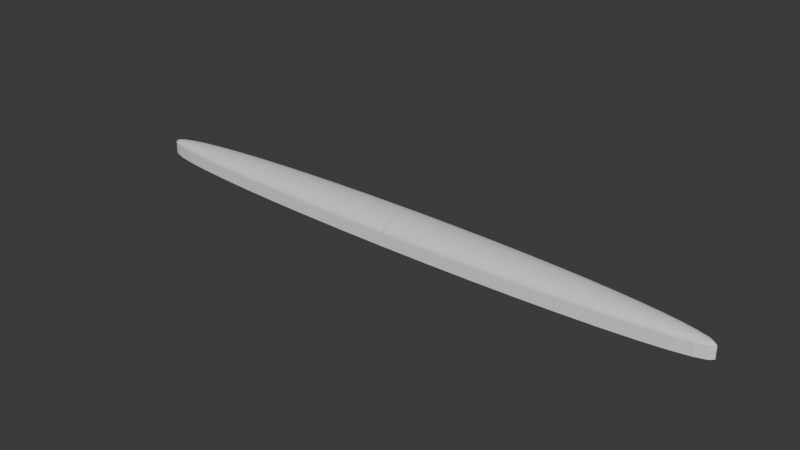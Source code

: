 # Source: open_note.blend  (saved by Blender 4.5.91; exported with 4.5.12 LTS)
import bpy
from mathutils import Matrix  # noqa: F401  (used for matrix-valued properties, if any)

bpy.ops.wm.read_factory_settings(use_empty=True)
scene = bpy.context.scene
scene.name = 'Scene'

# ---- collections
col_collection = bpy.data.collections.new('Collection'); scene.collection.children.link(col_collection)

# ---- world
world_world = bpy.data.worlds.new('World'); scene.world = world_world
world_world.use_nodes = True; world_world.node_tree.nodes.clear()
_N = world_world.node_tree.nodes; _L = world_world.node_tree.links
n0 = _N.new('ShaderNodeOutputWorld'); n0.name = 'World Output'; n0.location = (200, 100)
n1 = _N.new('ShaderNodeBackground'); n1.name = 'Background'; n1.location = (-200, 100)
n1.inputs[0].default_value = (0.05088, 0.05088, 0.05088, 1.0)
_L.new(n1.outputs[0], n0.inputs[0])
n0.is_active_output = True
world_world.color = (0.05088, 0.05088, 0.05088)
world_world.sun_shadow_jitter_overblur = 0.0

# ---- meshes
me_cube_001 = bpy.data.meshes.new('Cube.001')
me_cube_001.from_pydata([(-0.0002674, -1.0, -1.0), (-1.0, -0.0002674, -1.0), (-0.1567, -0.9877, -1.0), (-0.3092, -0.9511, -1.0), (-0.4541, -0.891, -1.0), (-0.5879, -0.8091, -1.0), (-0.7072, -0.7072, -1.0), (-0.8091, -0.5879, -1.0), (-0.891, -0.4541, -1.0), (-0.9511, -0.3092, -1.0), (-0.9877, -0.1567, -1.0), (-0.0002674, -1.0, 0.0002674), (-0.0002674, -0.0002674, 1.0), (-1.0, -0.0002674, 0.0002674), (-0.0002674, -0.9877, 0.1567), (-0.0002674, -0.9511, 0.3092), (-0.0002674, -0.891, 0.4542), (-0.0002674, -0.8091, 0.5879), (-0.0002674, -0.7072, 0.7072), (-0.1567, -0.9877, 0.0002675), (-0.3092, -0.9511, 0.0002675), (-0.4541, -0.891, 0.0002675), (-0.5879, -0.8091, 0.0002675), (-0.1567, -0.0002675, 0.9877), (-0.3092, -0.0002675, 0.9511), (-0.4541, -0.0002675, 0.891), (-0.5879, -0.0002675, 0.8091), (-0.7072, -0.0002675, 0.7072), (-0.0002674, -0.1567, 0.9877), (-0.0002674, -0.3092, 0.9511), (-0.0002674, -0.4542, 0.891), (-0.0002674, -0.5879, 0.8091), (-0.9877, -0.1567, 0.0002675), (-0.9511, -0.3092, 0.0002675), (-0.891, -0.4542, 0.0002675), (-0.8091, -0.5879, 0.0002675), (-0.7072, -0.7072, 0.0002675), (-0.9877, -0.0002675, 0.1567), (-0.9511, -0.0002675, 0.3092), (-0.891, -0.0002675, 0.4542), (-0.8091, -0.0002675, 0.5879), (-1.0, 0.0002674, -1.0), (-0.0002674, 1.0, -1.0), (-0.9877, 0.1567, -1.0), (-0.9511, 0.3092, -1.0), (-0.891, 0.4541, -1.0), (-0.8091, 0.5879, -1.0), (-0.7072, 0.7072, -1.0), (-0.5879, 0.8091, -1.0), (-0.4541, 0.891, -1.0), (-0.3092, 0.9511, -1.0), (-0.1567, 0.9877, -1.0), (-0.0002674, 0.0002674, 1.0), (-0.0002674, 1.0, 0.0002674), (-1.0, 0.0002674, 0.0002674), (-0.0002674, 0.1567, 0.9877), (-0.0002674, 0.3092, 0.9511), (-0.0002674, 0.4542, 0.891), (-0.0002674, 0.5879, 0.8091), (-0.0002674, 0.7072, 0.7072), (-0.1567, 0.0002675, 0.9877), (-0.3092, 0.0002675, 0.9511), (-0.4541, 0.0002675, 0.891), (-0.5879, 0.0002675, 0.8091), (-0.1567, 0.9877, 0.0002675), (-0.3092, 0.9511, 0.0002675), (-0.4541, 0.891, 0.0002675), (-0.5879, 0.8091, 0.0002675), (-0.7072, 0.7072, 0.0002675), (-0.0002674, 0.9877, 0.1567), (-0.0002674, 0.9511, 0.3092), (-0.0002674, 0.891, 0.4542), (-0.0002674, 0.8091, 0.5879), (-0.9877, 0.0002675, 0.1567), (-0.9511, 0.0002675, 0.3092), (-0.891, 0.0002675, 0.4542), (-0.8091, 0.0002675, 0.5879), (-0.7072, 0.0002675, 0.7072), (-0.9877, 0.1567, 0.0002675), (-0.9511, 0.3092, 0.0002675), (-0.891, 0.4542, 0.0002675), (-0.8091, 0.5879, 0.0002675), (1.0, -0.0002674, -1.0), (0.0002674, -1.0, -1.0), (0.9877, -0.1567, -1.0), (0.9511, -0.3092, -1.0), (0.891, -0.4541, -1.0), (0.8091, -0.5879, -1.0), (0.7072, -0.7072, -1.0), (0.5879, -0.8091, -1.0), (0.4541, -0.891, -1.0), (0.3092, -0.9511, -1.0), (0.1567, -0.9877, -1.0), (0.0002674, -0.0002674, 1.0), (0.0002674, -1.0, 0.0002674), (1.0, -0.0002674, 0.0002674), (0.0002674, -0.1567, 0.9877), (0.0002674, -0.3092, 0.9511), (0.0002674, -0.4542, 0.891), (0.0002674, -0.5879, 0.8091), (0.0002674, -0.7072, 0.7072), (0.1567, -0.0002675, 0.9877), (0.3092, -0.0002675, 0.9511), (0.4541, -0.0002675, 0.891), (0.5879, -0.0002675, 0.8091), (0.1567, -0.9877, 0.0002675), (0.3092, -0.9511, 0.0002675), (0.4541, -0.891, 0.0002675), (0.5879, -0.8091, 0.0002675), (0.7072, -0.7072, 0.0002675), (0.0002674, -0.9877, 0.1567), (0.0002674, -0.9511, 0.3092), (0.0002674, -0.891, 0.4542), (0.0002674, -0.8091, 0.5879), (0.9877, -0.0002675, 0.1567), (0.9511, -0.0002675, 0.3092), (0.891, -0.0002675, 0.4542), (0.8091, -0.0002675, 0.5879), (0.7072, -0.0002675, 0.7072), (0.9877, -0.1567, 0.0002675), (0.9511, -0.3092, 0.0002675), (0.891, -0.4542, 0.0002675), (0.8091, -0.5879, 0.0002675), (0.0002674, 1.0, -1.0), (1.0, 0.0002674, -1.0), (0.1567, 0.9877, -1.0), (0.3092, 0.9511, -1.0), (0.4541, 0.891, -1.0), (0.5879, 0.8091, -1.0), (0.7072, 0.7072, -1.0), (0.8091, 0.5879, -1.0), (0.891, 0.4541, -1.0), (0.9511, 0.3092, -1.0), (0.9877, 0.1567, -1.0), (0.0002674, 0.0002674, 1.0), (1.0, 0.0002674, 0.0002674), (0.0002674, 1.0, 0.0002674), (0.1567, 0.0002674, 0.9877), (0.3092, 0.0002674, 0.9511), (0.4542, 0.0002674, 0.891), (0.5879, 0.0002674, 0.8091), (0.7072, 0.0002674, 0.7072), (0.0002675, 0.1567, 0.9877), (0.0002675, 0.3092, 0.9511), (0.0002675, 0.4541, 0.891), (0.0002675, 0.5879, 0.8091), (0.9877, 0.1567, 0.0002675), (0.9511, 0.3092, 0.0002675), (0.891, 0.4541, 0.0002675), (0.8091, 0.5879, 0.0002675), (0.7072, 0.7072, 0.0002675), (0.9877, 0.0002674, 0.1567), (0.9511, 0.0002674, 0.3092), (0.891, 0.0002674, 0.4542), (0.8091, 0.0002674, 0.5879), (0.0002675, 0.9877, 0.1567), (0.0002675, 0.9511, 0.3092), (0.0002675, 0.891, 0.4542), (0.0002675, 0.8091, 0.5879), (0.0002675, 0.7072, 0.7072), (0.1567, 0.9877, 0.0002675), (0.3092, 0.9511, 0.0002675), (0.4542, 0.891, 0.0002675), (0.5879, 0.8091, 0.0002675)], [], [(0, 11, 19, 2), (2, 19, 20, 3), (3, 20, 21, 4), (4, 21, 22, 5), (5, 22, 36, 6), (6, 36, 35, 7), (7, 35, 34, 8), (8, 34, 33, 9), (9, 33, 32, 10), (10, 32, 13, 1), (12, 52, 60, 23), (23, 60, 61, 24), (24, 61, 62, 25), (25, 62, 63, 26), (26, 63, 77, 27), (27, 77, 76, 40), (40, 76, 75, 39), (39, 75, 74, 38), (38, 74, 73, 37), (37, 73, 54, 13), (53, 42, 51, 64), (64, 51, 50, 65), (65, 50, 49, 66), (66, 49, 48, 67), (67, 48, 47, 68), (68, 47, 46, 81), (81, 46, 45, 80), (80, 45, 44, 79), (79, 44, 43, 78), (78, 43, 41, 54), (52, 134, 142, 55), (55, 142, 143, 56), (56, 143, 144, 57), (57, 144, 145, 58), (58, 145, 159, 59), (59, 159, 158, 72), (72, 158, 157, 71), (71, 157, 156, 70), (70, 156, 155, 69), (69, 155, 136, 53), (135, 124, 133, 146), (146, 133, 132, 147), (147, 132, 131, 148), (148, 131, 130, 149), (149, 130, 129, 150), (150, 129, 128, 163), (163, 128, 127, 162), (162, 127, 126, 161), (161, 126, 125, 160), (160, 125, 123, 136), (134, 93, 101, 137), (137, 101, 102, 138), (138, 102, 103, 139), (139, 103, 104, 140), (140, 104, 118, 141), (141, 118, 117, 154), (154, 117, 116, 153), (153, 116, 115, 152), (152, 115, 114, 151), (151, 114, 95, 135), (94, 83, 92, 105), (105, 92, 91, 106), (106, 91, 90, 107), (107, 90, 89, 108), (108, 89, 88, 109), (109, 88, 87, 122), (122, 87, 86, 121), (121, 86, 85, 120), (120, 85, 84, 119), (119, 84, 82, 95), (93, 12, 28, 96), (96, 28, 29, 97), (97, 29, 30, 98), (98, 30, 31, 99), (99, 31, 18, 100), (100, 18, 17, 113), (113, 17, 16, 112), (112, 16, 15, 111), (111, 15, 14, 110), (110, 14, 11, 94), (41, 43, 44, 45, 46, 47, 48, 49, 50, 51, 42, 123, 125, 126, 127, 128, 129, 130, 131, 132, 133, 124, 82, 84, 85, 86, 87, 88, 89, 90, 91, 92, 83, 0, 2, 3, 4, 5, 6, 7, 8, 9, 10, 1), (1, 13, 54, 41), (83, 94, 11, 0), (134, 52, 12, 93), (42, 53, 136, 123), (124, 135, 95, 82)])
_uv = me_cube_001.uv_layers.new(name='UVMap')
_uv.uv.foreach_set('vector', [0.375, 0.875, 0.5, 0.875, 0.5, 0.8946, 0.375, 0.8946, 0.375, 0.8946, 0.5, 0.8946, 0.5, 0.9136, 0.375, 0.9137, 0.375, 0.9137, 0.5, 0.9136, 0.5, 0.9318, 0.375, 0.9318, 0.375, 0.9318, 0.5, 0.9318, 0.5, 0.9485, 0.375, 0.9485, 0.375, 0.9485, 0.5, 0.9485, 0.5, 1.0, 0.375, 1.0, 0.375, 0.0, 0.5, 0.0, 0.5, 0.05151, 0.375, 0.05151, 0.375, 0.05151, 0.5, 0.05151, 0.5, 0.06823, 0.375, 0.06823, 0.375, 0.06823, 0.5, 0.06823, 0.5, 0.08635, 0.375, 0.08635, 0.375, 0.08635, 0.5, 0.08635, 0.5, 0.1054, 0.375, 0.1054, 0.375, 0.1054, 0.5, 0.1054, 0.5, 0.125, 0.375, 0.125, 0.75, 0.625, 0.75, 0.625, 0.7696, 0.625, 0.7696, 0.625, 0.7696, 0.625, 0.7696, 0.625, 0.7886, 0.625, 0.7886, 0.625, 0.7886, 0.625, 0.7886, 0.625, 0.8068, 0.625, 0.8068, 0.625, 0.8068, 0.625, 0.8068, 0.625, 0.8235, 0.625, 0.8235, 0.625, 0.8235, 0.625, 0.8235, 0.625, 0.875, 0.625, 0.875, 0.625, 0.625, 0.125, 0.625, 0.125, 0.5735, 0.125, 0.5735, 0.125, 0.5735, 0.125, 0.5735, 0.125, 0.5568, 0.125, 0.5568, 0.125, 0.5568, 0.125, 0.5568, 0.125, 0.5386, 0.125, 0.5386, 0.125, 0.5386, 0.125, 0.5386, 0.125, 0.5196, 0.125, 0.5196, 0.125, 0.5196, 0.125, 0.5196, 0.125, 0.5, 0.125, 0.5, 0.125, 0.5, 0.375, 0.375, 0.375, 0.375, 0.3554, 0.5, 0.3554, 0.5, 0.3554, 0.375, 0.3554, 0.375, 0.3363, 0.5, 0.3364, 0.5, 0.3364, 0.375, 0.3363, 0.375, 0.3182, 0.5, 0.3182, 0.5, 0.3182, 0.375, 0.3182, 0.375, 0.3015, 0.5, 0.3015, 0.5, 0.3015, 0.375, 0.3015, 0.375, 0.25, 0.5, 0.25, 0.5, 0.25, 0.375, 0.25, 0.375, 0.1985, 0.5, 0.1985, 0.5, 0.1985, 0.375, 0.1985, 0.375, 0.1818, 0.5, 0.1818, 0.5, 0.1818, 0.375, 0.1818, 0.375, 0.1637, 0.5, 0.1636, 0.5, 0.1636, 0.375, 0.1637, 0.375, 0.1446, 0.5, 0.1446, 0.5, 0.1446, 0.375, 0.1446, 0.375, 0.125, 0.5, 0.125, 0.75, 0.625, 0.75, 0.625, 0.75, 0.6054, 0.75, 0.6054, 0.75, 0.6054, 0.75, 0.6054, 0.75, 0.5864, 0.75, 0.5864, 0.75, 0.5864, 0.75, 0.5864, 0.75, 0.5682, 0.75, 0.5682, 0.75, 0.5682, 0.75, 0.5682, 0.75, 0.5515, 0.75, 0.5515, 0.75, 0.5515, 0.75, 0.5515, 0.6876, 0.4376, 0.75, 0.5, 0.625, 0.375, 0.6876, 0.4376, 0.5735, 0.375, 0.5735, 0.375, 0.5735, 0.375, 0.5735, 0.375, 0.5568, 0.375, 0.5568, 0.375, 0.5568, 0.375, 0.5568, 0.375, 0.5386, 0.375, 0.5386, 0.375, 0.5386, 0.375, 0.5386, 0.375, 0.5196, 0.375, 0.5196, 0.375, 0.5196, 0.375, 0.5196, 0.375, 0.5, 0.375, 0.5, 0.375, 0.5, 0.625, 0.375, 0.625, 0.3736, 0.6054, 0.5, 0.6054, 0.5, 0.6054, 0.3736, 0.6054, 0.3694, 0.5863, 0.5, 0.5864, 0.5, 0.5864, 0.3694, 0.5863, 0.3626, 0.5682, 0.5, 0.5682, 0.5, 0.5682, 0.3626, 0.5682, 0.3533, 0.5515, 0.5, 0.5515, 0.5, 0.5515, 0.3533, 0.5515, 0.3417, 0.5333, 0.5, 0.5, 0.5, 0.5, 0.3417, 0.5333, 0.3282, 0.517, 0.5, 0.4485, 0.5, 0.4485, 0.3282, 0.517, 0.313, 0.5062, 0.5, 0.4318, 0.5, 0.4318, 0.313, 0.5062, 0.2965, 0.4977, 0.5, 0.4136, 0.5, 0.4136, 0.2965, 0.4977, 0.2792, 0.4918, 0.5, 0.3946, 0.5, 0.3946, 0.2792, 0.4918, 0.256, 0.494, 0.5, 0.375, 0.75, 0.625, 0.75, 0.625, 0.7304, 0.625, 0.7304, 0.625, 0.7304, 0.625, 0.7304, 0.625, 0.7114, 0.625, 0.7114, 0.625, 0.7114, 0.625, 0.7114, 0.625, 0.6932, 0.625, 0.6932, 0.625, 0.6932, 0.625, 0.6932, 0.625, 0.6765, 0.625, 0.6765, 0.625, 0.6765, 0.625, 0.6765, 0.625, 0.625, 0.625, 0.625, 0.625, 0.625, 0.625, 0.625, 0.625, 0.5735, 0.625, 0.5735, 0.625, 0.5735, 0.625, 0.5735, 0.625, 0.5568, 0.625, 0.5568, 0.625, 0.5568, 0.625, 0.5568, 0.625, 0.5386, 0.625, 0.5386, 0.625, 0.5386, 0.625, 0.5386, 0.625, 0.5196, 0.625, 0.5196, 0.625, 0.5196, 0.625, 0.5196, 0.625, 0.5, 0.625, 0.5, 0.625, 0.5, 0.875, 0.256, 0.756, 0.2792, 0.7582, 0.5, 0.8554, 0.5, 0.8554, 0.2792, 0.7582, 0.2965, 0.7523, 0.5, 0.8364, 0.5, 0.8364, 0.2965, 0.7523, 0.313, 0.7438, 0.5, 0.8182, 0.5, 0.8182, 0.313, 0.7438, 0.3282, 0.733, 0.5, 0.8015, 0.5, 0.8015, 0.3282, 0.733, 0.3417, 0.7167, 0.5, 0.75, 0.5, 0.75, 0.3417, 0.7167, 0.3533, 0.6985, 0.5, 0.6985, 0.5, 0.6985, 0.3533, 0.6985, 0.3626, 0.6818, 0.5, 0.6818, 0.5, 0.6818, 0.3626, 0.6818, 0.3694, 0.6637, 0.5, 0.6636, 0.5, 0.6636, 0.3694, 0.6637, 0.3736, 0.6446, 0.5, 0.6446, 0.5, 0.6446, 0.3736, 0.6446, 0.375, 0.625, 0.5, 0.625, 0.75, 0.625, 0.75, 0.625, 0.75, 0.6446, 0.75, 0.6446, 0.75, 0.6446, 0.75, 0.6446, 0.75, 0.6636, 0.75, 0.6636, 0.75, 0.6636, 0.75, 0.6636, 0.75, 0.6818, 0.75, 0.6818, 0.75, 0.6818, 0.75, 0.6818, 0.75, 0.6985, 0.75, 0.6985, 0.75, 0.6985, 0.75, 0.6985, 0.75, 0.75, 0.6874, 0.8126, 0.6874, 0.8126, 0.625, 0.875, 0.5735, 0.875, 0.5735, 0.875, 0.5735, 0.875, 0.5735, 0.875, 0.5568, 0.875, 0.5568, 0.875, 0.5568, 0.875, 0.5568, 0.875, 0.5386, 0.875, 0.5386, 0.875, 0.5386, 0.875, 0.5386, 0.875, 0.5196, 0.875, 0.5196, 0.875, 0.5196, 0.875, 0.5196, 0.875, 0.5, 0.875, 0.5, 0.875, 0.125, 0.625, 0.1265, 0.6054, 0.1311, 0.5863, 0.1386, 0.5682, 0.1489, 0.5515, 0.1616, 0.5366, 0.1765, 0.5239, 0.1932, 0.5136, 0.2113, 0.5061, 0.2304, 0.5015, 0.25, 0.5, 0.256, 0.494, 0.2792, 0.4918, 0.2965, 0.4977, 0.313, 0.5062, 0.3282, 0.517, 0.3417, 0.5333, 0.3533, 0.5515, 0.3626, 0.5682, 0.3694, 0.5863, 0.3736, 0.6054, 0.375, 0.625, 0.375, 0.625, 0.3736, 0.6446, 0.3694, 0.6637, 0.3626, 0.6818, 0.3533, 0.6985, 0.3417, 0.7167, 0.3282, 0.733, 0.313, 0.7438, 0.2965, 0.7523, 0.2792, 0.7582, 0.256, 0.756, 0.25, 0.75, 0.2304, 0.7485, 0.2113, 0.7439, 0.1932, 0.7364, 0.1765, 0.7261, 0.1616, 0.7134, 0.1489, 0.6985, 0.1386, 0.6818, 0.1311, 0.6637, 0.1265, 0.6446, 0.125, 0.625, 0.375, 0.125, 0.5, 0.125, 0.5, 0.125, 0.375, 0.125, 0.256, 0.756, 0.5, 0.875, 0.5, 0.875, 0.375, 0.875, 0.75, 0.625, 0.75, 0.625, 0.75, 0.625, 0.75, 0.625, 0.375, 0.375, 0.5, 0.375, 0.5, 0.375, 0.256, 0.494, 0.375, 0.625, 0.5, 0.625, 0.5, 0.625, 0.375, 0.625])
me_cube_001.update()
me_cube_004 = bpy.data.meshes.new('Cube.004')
me_cube_004.from_pydata([(-0.0002674, -1.0, 0.0002674), (-0.0002674, -0.0002674, 1.0), (-1.0, -0.0002674, 0.0002674), (-0.0002674, -0.9877, 0.1567), (-0.0002674, -0.9511, 0.3092), (-0.0002674, -0.891, 0.4542), (-0.0002674, -0.8091, 0.5879), (-0.0002674, -0.7072, 0.7072), (-0.1567, -0.9877, 0.0002675), (-0.1599, -0.9739, 0.1615), (-0.1609, -0.9344, 0.3181), (-0.1605, -0.8729, 0.461), (-0.1597, -0.7934, 0.5876), (-0.1592, -0.6986, 0.6978), (-0.3092, -0.9511, 0.0002675), (-0.3169, -0.9345, 0.1627), (-0.3172, -0.8932, 0.319), (-0.3126, -0.8331, 0.4566), (-0.3074, -0.7593, 0.5738), (-0.3045, -0.674, 0.6734), (-0.4541, -0.891, 0.0002675), (-0.4611, -0.8726, 0.1619), (-0.4563, -0.8327, 0.3141), (-0.4438, -0.7784, 0.4443), (-0.4312, -0.7144, 0.5515), (-0.4246, -0.6404, 0.6403), (-0.5879, -0.8091, 0.0002675), (-0.5884, -0.7927, 0.1604), (-0.5743, -0.7587, 0.3082), (-0.5515, -0.7141, 0.4315), (-0.5291, -0.6637, 0.5291), (-0.5165, -0.6057, 0.6057), (-0.5775, -0.5775, 0.5775), (-0.1567, -0.0002675, 0.9877), (-0.3092, -0.0002675, 0.9511), (-0.4541, -0.0002675, 0.891), (-0.5879, -0.0002675, 0.8091), (-0.7072, -0.0002675, 0.7072), (-0.0002674, -0.1567, 0.9877), (-0.1615, -0.1599, 0.9739), (-0.3181, -0.1609, 0.9344), (-0.461, -0.1605, 0.8729), (-0.5876, -0.1597, 0.7934), (-0.6978, -0.1592, 0.6986), (-0.0002674, -0.3092, 0.9511), (-0.1627, -0.3169, 0.9345), (-0.319, -0.3172, 0.8932), (-0.4566, -0.3126, 0.8331), (-0.5738, -0.3074, 0.7593), (-0.6734, -0.3045, 0.674), (-0.0002674, -0.4542, 0.891), (-0.1619, -0.4611, 0.8726), (-0.3141, -0.4563, 0.8327), (-0.4443, -0.4438, 0.7784), (-0.5515, -0.4312, 0.7144), (-0.6403, -0.4246, 0.6404), (-0.0002674, -0.5879, 0.8091), (-0.1604, -0.5884, 0.7927), (-0.3082, -0.5743, 0.7587), (-0.4315, -0.5515, 0.7141), (-0.5291, -0.5291, 0.6637), (-0.6057, -0.5165, 0.6057), (-0.9877, -0.1567, 0.0002675), (-0.9511, -0.3092, 0.0002675), (-0.891, -0.4542, 0.0002675), (-0.8091, -0.5879, 0.0002675), (-0.7072, -0.7072, 0.0002675), (-0.9877, -0.0002675, 0.1567), (-0.9739, -0.1615, 0.1599), (-0.9344, -0.3181, 0.1609), (-0.8729, -0.461, 0.1605), (-0.7934, -0.5876, 0.1597), (-0.6986, -0.6978, 0.1592), (-0.9511, -0.0002675, 0.3092), (-0.9345, -0.1627, 0.3169), (-0.8932, -0.319, 0.3172), (-0.8331, -0.4566, 0.3126), (-0.7593, -0.5738, 0.3074), (-0.674, -0.6734, 0.3045), (-0.891, -0.0002675, 0.4542), (-0.8726, -0.1619, 0.4611), (-0.8327, -0.3141, 0.4563), (-0.7784, -0.4443, 0.4438), (-0.7144, -0.5515, 0.4312), (-0.6404, -0.6403, 0.4246), (-0.8091, -0.0002675, 0.5879), (-0.7927, -0.1604, 0.5884), (-0.7587, -0.3082, 0.5743), (-0.7141, -0.4315, 0.5515), (-0.6637, -0.5291, 0.5291), (-0.6057, -0.6057, 0.5165), (-0.0002674, 0.0002674, 1.0), (-0.0002674, 1.0, 0.0002674), (-1.0, 0.0002674, 0.0002674), (-0.0002674, 0.1567, 0.9877), (-0.0002674, 0.3092, 0.9511), (-0.0002674, 0.4542, 0.891), (-0.0002674, 0.5879, 0.8091), (-0.0002674, 0.7072, 0.7072), (-0.1567, 0.0002675, 0.9877), (-0.1599, 0.1615, 0.9739), (-0.1609, 0.3181, 0.9344), (-0.1605, 0.461, 0.8729), (-0.1597, 0.5876, 0.7934), (-0.1592, 0.6978, 0.6986), (-0.3092, 0.0002675, 0.9511), (-0.3169, 0.1627, 0.9345), (-0.3172, 0.319, 0.8932), (-0.3126, 0.4566, 0.8331), (-0.3074, 0.5738, 0.7593), (-0.3045, 0.6734, 0.674), (-0.4541, 0.0002675, 0.891), (-0.4611, 0.1619, 0.8726), (-0.4563, 0.3141, 0.8327), (-0.4438, 0.4443, 0.7784), (-0.4312, 0.5515, 0.7144), (-0.4246, 0.6403, 0.6404), (-0.5879, 0.0002675, 0.8091), (-0.5884, 0.1604, 0.7927), (-0.5743, 0.3082, 0.7587), (-0.5515, 0.4315, 0.7141), (-0.5291, 0.5291, 0.6637), (-0.5165, 0.6057, 0.6057), (-0.5775, 0.5775, 0.5775), (-0.1567, 0.9877, 0.0002675), (-0.3092, 0.9511, 0.0002675), (-0.4541, 0.891, 0.0002675), (-0.5879, 0.8091, 0.0002675), (-0.7072, 0.7072, 0.0002675), (-0.0002674, 0.9877, 0.1567), (-0.1615, 0.9739, 0.1599), (-0.3181, 0.9344, 0.1609), (-0.461, 0.8729, 0.1605), (-0.5876, 0.7934, 0.1597), (-0.6978, 0.6986, 0.1592), (-0.0002674, 0.9511, 0.3092), (-0.1627, 0.9345, 0.3169), (-0.319, 0.8932, 0.3172), (-0.4566, 0.8331, 0.3126), (-0.5738, 0.7593, 0.3074), (-0.6734, 0.674, 0.3045), (-0.0002674, 0.891, 0.4542), (-0.1619, 0.8726, 0.4611), (-0.3141, 0.8327, 0.4563), (-0.4443, 0.7784, 0.4438), (-0.5515, 0.7144, 0.4312), (-0.6403, 0.6404, 0.4246), (-0.0002674, 0.8091, 0.5879), (-0.1604, 0.7927, 0.5884), (-0.3082, 0.7587, 0.5743), (-0.4315, 0.7141, 0.5515), (-0.5291, 0.6637, 0.5291), (-0.6057, 0.6057, 0.5165), (-0.9877, 0.0002675, 0.1567), (-0.9511, 0.0002675, 0.3092), (-0.891, 0.0002675, 0.4542), (-0.8091, 0.0002675, 0.5879), (-0.7072, 0.0002675, 0.7072), (-0.9877, 0.1567, 0.0002675), (-0.9739, 0.1599, 0.1615), (-0.9344, 0.1609, 0.3181), (-0.8729, 0.1605, 0.461), (-0.7934, 0.1597, 0.5876), (-0.6986, 0.1592, 0.6978), (-0.9511, 0.3092, 0.0002675), (-0.9345, 0.3169, 0.1627), (-0.8932, 0.3172, 0.319), (-0.8331, 0.3126, 0.4566), (-0.7593, 0.3074, 0.5738), (-0.674, 0.3045, 0.6734), (-0.891, 0.4542, 0.0002675), (-0.8726, 0.4611, 0.1619), (-0.8327, 0.4563, 0.3141), (-0.7784, 0.4438, 0.4443), (-0.7144, 0.4312, 0.5515), (-0.6404, 0.4246, 0.6403), (-0.8091, 0.5879, 0.0002675), (-0.7927, 0.5884, 0.1604), (-0.7587, 0.5743, 0.3082), (-0.7141, 0.5515, 0.4315), (-0.6637, 0.5291, 0.5291), (-0.6057, 0.5165, 0.6057), (0.0002674, -0.0002674, 1.0), (0.0002674, -1.0, 0.0002674), (1.0, -0.0002674, 0.0002674), (0.0002674, -0.1567, 0.9877), (0.0002674, -0.3092, 0.9511), (0.0002674, -0.4542, 0.891), (0.0002674, -0.5879, 0.8091), (0.0002674, -0.7072, 0.7072), (0.1567, -0.0002675, 0.9877), (0.1599, -0.1615, 0.9739), (0.1609, -0.3181, 0.9344), (0.1605, -0.461, 0.8729), (0.1597, -0.5876, 0.7934), (0.1592, -0.6978, 0.6986), (0.3092, -0.0002675, 0.9511), (0.3169, -0.1627, 0.9345), (0.3172, -0.319, 0.8932), (0.3126, -0.4566, 0.8331), (0.3074, -0.5738, 0.7593), (0.3045, -0.6734, 0.674), (0.4541, -0.0002675, 0.891), (0.4611, -0.1619, 0.8726), (0.4563, -0.3141, 0.8327), (0.4438, -0.4443, 0.7784), (0.4312, -0.5515, 0.7144), (0.4246, -0.6403, 0.6404), (0.5879, -0.0002675, 0.8091), (0.5884, -0.1604, 0.7927), (0.5743, -0.3082, 0.7587), (0.5515, -0.4315, 0.7141), (0.5291, -0.5291, 0.6637), (0.5165, -0.6057, 0.6057), (0.5775, -0.5775, 0.5775), (0.1567, -0.9877, 0.0002675), (0.3092, -0.9511, 0.0002675), (0.4541, -0.891, 0.0002675), (0.5879, -0.8091, 0.0002675), (0.7072, -0.7072, 0.0002675), (0.0002674, -0.9877, 0.1567), (0.1615, -0.9739, 0.1599), (0.3181, -0.9344, 0.1609), (0.461, -0.8729, 0.1605), (0.5876, -0.7934, 0.1597), (0.6978, -0.6986, 0.1592), (0.0002674, -0.9511, 0.3092), (0.1627, -0.9345, 0.3169), (0.319, -0.8932, 0.3172), (0.4566, -0.8331, 0.3126), (0.5738, -0.7593, 0.3074), (0.6734, -0.674, 0.3045), (0.0002674, -0.891, 0.4542), (0.1619, -0.8726, 0.4611), (0.3141, -0.8327, 0.4563), (0.4443, -0.7784, 0.4438), (0.5515, -0.7144, 0.4312), (0.6403, -0.6404, 0.4246), (0.0002674, -0.8091, 0.5879), (0.1604, -0.7927, 0.5884), (0.3082, -0.7587, 0.5743), (0.4315, -0.7141, 0.5515), (0.5291, -0.6637, 0.5291), (0.6057, -0.6057, 0.5165), (0.9877, -0.0002675, 0.1567), (0.9511, -0.0002675, 0.3092), (0.891, -0.0002675, 0.4542), (0.8091, -0.0002675, 0.5879), (0.7072, -0.0002675, 0.7072), (0.9877, -0.1567, 0.0002675), (0.9739, -0.1599, 0.1615), (0.9344, -0.1609, 0.3181), (0.8729, -0.1605, 0.461), (0.7934, -0.1597, 0.5876), (0.6986, -0.1592, 0.6978), (0.9511, -0.3092, 0.0002675), (0.9345, -0.3169, 0.1627), (0.8932, -0.3172, 0.319), (0.8331, -0.3126, 0.4566), (0.7593, -0.3074, 0.5738), (0.674, -0.3045, 0.6734), (0.891, -0.4542, 0.0002675), (0.8726, -0.4611, 0.1619), (0.8327, -0.4563, 0.3141), (0.7784, -0.4438, 0.4443), (0.7144, -0.4312, 0.5515), (0.6404, -0.4246, 0.6403), (0.8091, -0.5879, 0.0002675), (0.7927, -0.5884, 0.1604), (0.7587, -0.5743, 0.3082), (0.7141, -0.5515, 0.4315), (0.6637, -0.5291, 0.5291), (0.6057, -0.5165, 0.6057), (0.0002674, 0.0002674, 1.0), (1.0, 0.0002674, 0.0002674), (0.0002674, 1.0, 0.0002674), (0.1567, 0.0002674, 0.9877), (0.3092, 0.0002674, 0.9511), (0.4542, 0.0002674, 0.891), (0.5879, 0.0002674, 0.8091), (0.7072, 0.0002674, 0.7072), (0.0002675, 0.1567, 0.9877), (0.1615, 0.1599, 0.9739), (0.3181, 0.1609, 0.9344), (0.461, 0.1605, 0.8729), (0.5876, 0.1597, 0.7934), (0.6978, 0.1592, 0.6986), (0.0002675, 0.3092, 0.9511), (0.1627, 0.3169, 0.9345), (0.319, 0.3172, 0.8932), (0.4566, 0.3126, 0.8331), (0.5738, 0.3074, 0.7593), (0.6734, 0.3045, 0.674), (0.0002675, 0.4541, 0.891), (0.1619, 0.4611, 0.8726), (0.3141, 0.4563, 0.8327), (0.4443, 0.4438, 0.7784), (0.5515, 0.4312, 0.7144), (0.6403, 0.4246, 0.6404), (0.0002675, 0.5879, 0.8091), (0.1604, 0.5884, 0.7927), (0.3082, 0.5743, 0.7587), (0.4315, 0.5515, 0.7141), (0.5291, 0.5291, 0.6637), (0.6057, 0.5165, 0.6057), (0.5775, 0.5775, 0.5775), (0.9877, 0.1567, 0.0002675), (0.9511, 0.3092, 0.0002675), (0.891, 0.4541, 0.0002675), (0.8091, 0.5879, 0.0002675), (0.7072, 0.7072, 0.0002675), (0.9877, 0.0002674, 0.1567), (0.9739, 0.1615, 0.1599), (0.9344, 0.3181, 0.1609), (0.8729, 0.461, 0.1605), (0.7934, 0.5876, 0.1597), (0.6986, 0.6978, 0.1592), (0.9511, 0.0002674, 0.3092), (0.9345, 0.1627, 0.3169), (0.8932, 0.319, 0.3172), (0.8331, 0.4566, 0.3126), (0.7593, 0.5738, 0.3074), (0.674, 0.6734, 0.3045), (0.891, 0.0002674, 0.4542), (0.8726, 0.1619, 0.4611), (0.8327, 0.3141, 0.4563), (0.7784, 0.4443, 0.4438), (0.7144, 0.5515, 0.4312), (0.6404, 0.6403, 0.4246), (0.8091, 0.0002674, 0.5879), (0.7927, 0.1604, 0.5884), (0.7587, 0.3082, 0.5743), (0.7141, 0.4315, 0.5515), (0.6637, 0.5291, 0.5291), (0.6057, 0.6057, 0.5165), (0.0002675, 0.9877, 0.1567), (0.0002675, 0.9511, 0.3092), (0.0002675, 0.891, 0.4542), (0.0002675, 0.8091, 0.5879), (0.0002675, 0.7072, 0.7072), (0.1567, 0.9877, 0.0002675), (0.1599, 0.9739, 0.1615), (0.1609, 0.9344, 0.3181), (0.1605, 0.8729, 0.461), (0.1597, 0.7934, 0.5876), (0.1592, 0.6986, 0.6978), (0.3092, 0.9511, 0.0002675), (0.3169, 0.9345, 0.1627), (0.3172, 0.8932, 0.319), (0.3126, 0.8331, 0.4566), (0.3074, 0.7593, 0.5738), (0.3045, 0.674, 0.6734), (0.4542, 0.891, 0.0002675), (0.4611, 0.8726, 0.1619), (0.4563, 0.8327, 0.3141), (0.4438, 0.7784, 0.4443), (0.4312, 0.7144, 0.5515), (0.4246, 0.6404, 0.6403), (0.5879, 0.8091, 0.0002675), (0.5884, 0.7927, 0.1604), (0.5743, 0.7587, 0.3082), (0.5515, 0.7141, 0.4315), (0.5291, 0.6637, 0.5291), (0.5165, 0.6057, 0.6057)], [], [(0, 3, 9, 8), (3, 4, 10, 9), (4, 5, 11, 10), (5, 6, 12, 11), (6, 7, 13, 12), (8, 9, 15, 14), (9, 10, 16, 15), (10, 11, 17, 16), (11, 12, 18, 17), (12, 13, 19, 18), (14, 15, 21, 20), (15, 16, 22, 21), (16, 17, 23, 22), (17, 18, 24, 23), (18, 19, 25, 24), (20, 21, 27, 26), (21, 22, 28, 27), (22, 23, 29, 28), (23, 24, 30, 29), (24, 25, 31, 30), (26, 27, 72, 66), (27, 28, 78, 72), (28, 29, 84, 78), (29, 30, 90, 84), (30, 31, 32, 90), (1, 33, 39, 38), (33, 34, 40, 39), (34, 35, 41, 40), (35, 36, 42, 41), (36, 37, 43, 42), (38, 39, 45, 44), (39, 40, 46, 45), (40, 41, 47, 46), (41, 42, 48, 47), (42, 43, 49, 48), (44, 45, 51, 50), (45, 46, 52, 51), (46, 47, 53, 52), (47, 48, 54, 53), (48, 49, 55, 54), (50, 51, 57, 56), (51, 52, 58, 57), (52, 53, 59, 58), (53, 54, 60, 59), (54, 55, 61, 60), (56, 57, 13, 7), (57, 58, 19, 13), (58, 59, 25, 19), (59, 60, 31, 25), (60, 61, 32, 31), (2, 62, 68, 67), (62, 63, 69, 68), (63, 64, 70, 69), (64, 65, 71, 70), (65, 66, 72, 71), (67, 68, 74, 73), (68, 69, 75, 74), (69, 70, 76, 75), (70, 71, 77, 76), (71, 72, 78, 77), (73, 74, 80, 79), (74, 75, 81, 80), (75, 76, 82, 81), (76, 77, 83, 82), (77, 78, 84, 83), (79, 80, 86, 85), (80, 81, 87, 86), (81, 82, 88, 87), (82, 83, 89, 88), (83, 84, 90, 89), (85, 86, 43, 37), (86, 87, 49, 43), (87, 88, 55, 49), (88, 89, 61, 55), (89, 90, 32, 61), (91, 94, 100, 99), (94, 95, 101, 100), (95, 96, 102, 101), (96, 97, 103, 102), (97, 98, 104, 103), (99, 100, 106, 105), (100, 101, 107, 106), (101, 102, 108, 107), (102, 103, 109, 108), (103, 104, 110, 109), (105, 106, 112, 111), (106, 107, 113, 112), (107, 108, 114, 113), (108, 109, 115, 114), (109, 110, 116, 115), (111, 112, 118, 117), (112, 113, 119, 118), (113, 114, 120, 119), (114, 115, 121, 120), (115, 116, 122, 121), (117, 118, 163, 157), (118, 119, 169, 163), (119, 120, 175, 169), (120, 121, 181, 175), (121, 122, 123, 181), (92, 124, 130, 129), (124, 125, 131, 130), (125, 126, 132, 131), (126, 127, 133, 132), (127, 128, 134, 133), (129, 130, 136, 135), (130, 131, 137, 136), (131, 132, 138, 137), (132, 133, 139, 138), (133, 134, 140, 139), (135, 136, 142, 141), (136, 137, 143, 142), (137, 138, 144, 143), (138, 139, 145, 144), (139, 140, 146, 145), (141, 142, 148, 147), (142, 143, 149, 148), (143, 144, 150, 149), (144, 145, 151, 150), (145, 146, 152, 151), (147, 148, 104, 98), (148, 149, 110, 104), (149, 150, 116, 110), (150, 151, 122, 116), (151, 152, 123, 122), (93, 153, 159, 158), (153, 154, 160, 159), (154, 155, 161, 160), (155, 156, 162, 161), (156, 157, 163, 162), (158, 159, 165, 164), (159, 160, 166, 165), (160, 161, 167, 166), (161, 162, 168, 167), (162, 163, 169, 168), (164, 165, 171, 170), (165, 166, 172, 171), (166, 167, 173, 172), (167, 168, 174, 173), (168, 169, 175, 174), (170, 171, 177, 176), (171, 172, 178, 177), (172, 173, 179, 178), (173, 174, 180, 179), (174, 175, 181, 180), (176, 177, 134, 128), (177, 178, 140, 134), (178, 179, 146, 140), (179, 180, 152, 146), (180, 181, 123, 152), (182, 185, 191, 190), (185, 186, 192, 191), (186, 187, 193, 192), (187, 188, 194, 193), (188, 189, 195, 194), (190, 191, 197, 196), (191, 192, 198, 197), (192, 193, 199, 198), (193, 194, 200, 199), (194, 195, 201, 200), (196, 197, 203, 202), (197, 198, 204, 203), (198, 199, 205, 204), (199, 200, 206, 205), (200, 201, 207, 206), (202, 203, 209, 208), (203, 204, 210, 209), (204, 205, 211, 210), (205, 206, 212, 211), (206, 207, 213, 212), (208, 209, 254, 248), (209, 210, 260, 254), (210, 211, 266, 260), (211, 212, 272, 266), (212, 213, 214, 272), (183, 215, 221, 220), (215, 216, 222, 221), (216, 217, 223, 222), (217, 218, 224, 223), (218, 219, 225, 224), (220, 221, 227, 226), (221, 222, 228, 227), (222, 223, 229, 228), (223, 224, 230, 229), (224, 225, 231, 230), (226, 227, 233, 232), (227, 228, 234, 233), (228, 229, 235, 234), (229, 230, 236, 235), (230, 231, 237, 236), (232, 233, 239, 238), (233, 234, 240, 239), (234, 235, 241, 240), (235, 236, 242, 241), (236, 237, 243, 242), (238, 239, 195, 189), (239, 240, 201, 195), (240, 241, 207, 201), (241, 242, 213, 207), (242, 243, 214, 213), (184, 244, 250, 249), (244, 245, 251, 250), (245, 246, 252, 251), (246, 247, 253, 252), (247, 248, 254, 253), (249, 250, 256, 255), (250, 251, 257, 256), (251, 252, 258, 257), (252, 253, 259, 258), (253, 254, 260, 259), (255, 256, 262, 261), (256, 257, 263, 262), (257, 258, 264, 263), (258, 259, 265, 264), (259, 260, 266, 265), (261, 262, 268, 267), (262, 263, 269, 268), (263, 264, 270, 269), (264, 265, 271, 270), (265, 266, 272, 271), (267, 268, 225, 219), (268, 269, 231, 225), (269, 270, 237, 231), (270, 271, 243, 237), (271, 272, 214, 243), (273, 276, 282, 281), (276, 277, 283, 282), (277, 278, 284, 283), (278, 279, 285, 284), (279, 280, 286, 285), (281, 282, 288, 287), (282, 283, 289, 288), (283, 284, 290, 289), (284, 285, 291, 290), (285, 286, 292, 291), (287, 288, 294, 293), (288, 289, 295, 294), (289, 290, 296, 295), (290, 291, 297, 296), (291, 292, 298, 297), (293, 294, 300, 299), (294, 295, 301, 300), (295, 296, 302, 301), (296, 297, 303, 302), (297, 298, 304, 303), (299, 300, 345, 339), (300, 301, 351, 345), (301, 302, 357, 351), (302, 303, 363, 357), (303, 304, 305, 363), (274, 306, 312, 311), (306, 307, 313, 312), (307, 308, 314, 313), (308, 309, 315, 314), (309, 310, 316, 315), (311, 312, 318, 317), (312, 313, 319, 318), (313, 314, 320, 319), (314, 315, 321, 320), (315, 316, 322, 321), (317, 318, 324, 323), (318, 319, 325, 324), (319, 320, 326, 325), (320, 321, 327, 326), (321, 322, 328, 327), (323, 324, 330, 329), (324, 325, 331, 330), (325, 326, 332, 331), (326, 327, 333, 332), (327, 328, 334, 333), (329, 330, 286, 280), (330, 331, 292, 286), (331, 332, 298, 292), (332, 333, 304, 298), (333, 334, 305, 304), (275, 335, 341, 340), (335, 336, 342, 341), (336, 337, 343, 342), (337, 338, 344, 343), (338, 339, 345, 344), (340, 341, 347, 346), (341, 342, 348, 347), (342, 343, 349, 348), (343, 344, 350, 349), (344, 345, 351, 350), (346, 347, 353, 352), (347, 348, 354, 353), (348, 349, 355, 354), (349, 350, 356, 355), (350, 351, 357, 356), (352, 353, 359, 358), (353, 354, 360, 359), (354, 355, 361, 360), (355, 356, 362, 361), (356, 357, 363, 362), (358, 359, 316, 310), (359, 360, 322, 316), (360, 361, 328, 322), (361, 362, 334, 328), (362, 363, 305, 334)])
_uv = me_cube_004.uv_layers.new(name='UVMap')
_uv.uv.foreach_set('vector', [0.5, 0.875, 0.5196, 0.875, 0.5202, 0.895, 0.5, 0.8946, 0.5196, 0.875, 0.5386, 0.875, 0.5398, 0.8951, 0.5202, 0.895, 0.5386, 0.875, 0.5568, 0.875, 0.5576, 0.8951, 0.5398, 0.8951, 0.5568, 0.875, 0.5735, 0.875, 0.5735, 0.895, 0.5576, 0.8951, 0.5735, 0.875, 0.625, 0.875, 0.625, 0.8949, 0.5735, 0.895, 0.5, 0.8946, 0.5202, 0.895, 0.5203, 0.9146, 0.5, 0.9136, 0.5202, 0.895, 0.5398, 0.8951, 0.5399, 0.9147, 0.5203, 0.9146, 0.5398, 0.8951, 0.5576, 0.8951, 0.5571, 0.9141, 0.5399, 0.9147, 0.5576, 0.8951, 0.5735, 0.895, 0.5717, 0.9134, 0.5571, 0.9141, 0.5735, 0.895, 0.625, 0.8949, 0.625, 0.9131, 0.5717, 0.9134, 0.5, 0.9136, 0.5203, 0.9146, 0.5202, 0.9326, 0.5, 0.9318, 0.5203, 0.9146, 0.5399, 0.9147, 0.5393, 0.932, 0.5202, 0.9326, 0.5399, 0.9147, 0.5571, 0.9141, 0.5555, 0.9305, 0.5393, 0.932, 0.5571, 0.9141, 0.5717, 0.9134, 0.5689, 0.9289, 0.5555, 0.9305, 0.5717, 0.9134, 0.625, 0.9131, 0.625, 0.9281, 0.5689, 0.9289, 0.5, 0.9318, 0.5202, 0.9326, 0.5201, 0.9485, 0.5, 0.9485, 0.5202, 0.9326, 0.5393, 0.932, 0.5385, 0.9468, 0.5201, 0.9485, 0.5393, 0.932, 0.5555, 0.9305, 0.5539, 0.9439, 0.5385, 0.9468, 0.5555, 0.9305, 0.5689, 0.9289, 0.5661, 0.9411, 0.5539, 0.9439, 0.5689, 0.9289, 0.625, 0.9281, 0.625, 0.9396, 0.5661, 0.9411, 0.5, 0.9485, 0.5201, 0.9485, 0.5199, 1.0, 0.5, 1.0, 0.5201, 0.9485, 0.5385, 0.9468, 0.5381, 1.0, 0.5199, 1.0, 0.5385, 0.9468, 0.5539, 0.9439, 0.5531, 1.0, 0.5381, 1.0, 0.5539, 0.9439, 0.5661, 0.9411, 0.5646, 1.0, 0.5531, 1.0, 0.5661, 0.9411, 0.625, 0.9396, 0.625, 0.9472, 0.5646, 1.0, 0.75, 0.625, 0.7696, 0.625, 0.7702, 0.645, 0.75, 0.6446, 0.7696, 0.625, 0.7886, 0.625, 0.7898, 0.6451, 0.7702, 0.645, 0.7886, 0.625, 0.8068, 0.625, 0.8076, 0.6451, 0.7898, 0.6451, 0.8068, 0.625, 0.8235, 0.625, 0.8235, 0.645, 0.8076, 0.6451, 0.8235, 0.625, 0.875, 0.625, 0.875, 0.6449, 0.8235, 0.645, 0.75, 0.6446, 0.7702, 0.645, 0.7703, 0.6646, 0.75, 0.6636, 0.7702, 0.645, 0.7898, 0.6451, 0.7899, 0.6647, 0.7703, 0.6646, 0.7898, 0.6451, 0.8076, 0.6451, 0.8071, 0.6641, 0.7899, 0.6647, 0.8076, 0.6451, 0.8235, 0.645, 0.8217, 0.6634, 0.8071, 0.6641, 0.8235, 0.645, 0.875, 0.6449, 0.875, 0.6631, 0.8217, 0.6634, 0.75, 0.6636, 0.7703, 0.6646, 0.7702, 0.6826, 0.75, 0.6818, 0.7703, 0.6646, 0.7899, 0.6647, 0.7893, 0.682, 0.7702, 0.6826, 0.7899, 0.6647, 0.8071, 0.6641, 0.8055, 0.6805, 0.7893, 0.682, 0.8071, 0.6641, 0.8217, 0.6634, 0.8189, 0.6789, 0.8055, 0.6805, 0.8217, 0.6634, 0.875, 0.6631, 0.875, 0.6781, 0.8189, 0.6789, 0.75, 0.6818, 0.7702, 0.6826, 0.7701, 0.6985, 0.75, 0.6985, 0.7702, 0.6826, 0.7893, 0.682, 0.7885, 0.6968, 0.7701, 0.6985, 0.7893, 0.682, 0.8055, 0.6805, 0.8039, 0.6939, 0.7885, 0.6968, 0.8055, 0.6805, 0.8189, 0.6789, 0.8161, 0.6911, 0.8039, 0.6939, 0.8189, 0.6789, 0.875, 0.6781, 0.875, 0.6896, 0.8161, 0.6911, 0.75, 0.6985, 0.7701, 0.6985, 0.7699, 0.75, 0.75, 0.75, 0.7701, 0.6985, 0.7885, 0.6968, 0.7881, 0.75, 0.7699, 0.75, 0.7885, 0.6968, 0.8039, 0.6939, 0.8031, 0.75, 0.7881, 0.75, 0.8039, 0.6939, 0.8161, 0.6911, 0.8146, 0.75, 0.8031, 0.75, 0.8161, 0.6911, 0.875, 0.6896, 0.875, 0.6972, 0.8146, 0.75, 0.5, 0.125, 0.5, 0.1054, 0.52, 0.1048, 0.5196, 0.125, 0.5, 0.1054, 0.5, 0.08635, 0.5201, 0.08523, 0.52, 0.1048, 0.5, 0.08635, 0.5, 0.06823, 0.5201, 0.06737, 0.5201, 0.08523, 0.5, 0.06823, 0.5, 0.05151, 0.52, 0.05155, 0.5201, 0.06737, 0.5, 0.05151, 0.5, 0.0, 0.5199, 0.0, 0.52, 0.05155, 0.5196, 0.125, 0.52, 0.1048, 0.5396, 0.1047, 0.5386, 0.125, 0.52, 0.1048, 0.5201, 0.08523, 0.5397, 0.08512, 0.5396, 0.1047, 0.5201, 0.08523, 0.5201, 0.06737, 0.5391, 0.06792, 0.5397, 0.08512, 0.5201, 0.06737, 0.52, 0.05155, 0.5384, 0.05327, 0.5391, 0.06792, 0.52, 0.05155, 0.5199, 0.0, 0.5381, 0.0, 0.5384, 0.05327, 0.5386, 0.125, 0.5396, 0.1047, 0.5576, 0.1048, 0.5568, 0.125, 0.5396, 0.1047, 0.5397, 0.08512, 0.557, 0.08573, 0.5576, 0.1048, 0.5397, 0.08512, 0.5391, 0.06792, 0.5555, 0.06946, 0.557, 0.08573, 0.5391, 0.06792, 0.5384, 0.05327, 0.5539, 0.05606, 0.5555, 0.06946, 0.5384, 0.05327, 0.5381, 0.0, 0.5531, 0.0, 0.5539, 0.05606, 0.5568, 0.125, 0.5576, 0.1048, 0.5735, 0.1049, 0.5735, 0.125, 0.5576, 0.1048, 0.557, 0.08573, 0.5718, 0.08648, 0.5735, 0.1049, 0.557, 0.08573, 0.5555, 0.06946, 0.5689, 0.07107, 0.5718, 0.08648, 0.5555, 0.06946, 0.5539, 0.05606, 0.5661, 0.05886, 0.5689, 0.07107, 0.5539, 0.05606, 0.5531, 0.0, 0.5646, 0.0, 0.5661, 0.05886, 0.5735, 0.125, 0.5735, 0.1049, 0.625, 0.1051, 0.625, 0.125, 0.5735, 0.1049, 0.5718, 0.08648, 0.625, 0.08694, 0.625, 0.1051, 0.5718, 0.08648, 0.5689, 0.07107, 0.625, 0.07192, 0.625, 0.08694, 0.5689, 0.07107, 0.5661, 0.05886, 0.625, 0.06044, 0.625, 0.07192, 0.5661, 0.05886, 0.5646, 0.0, 0.5722, 0.0, 0.625, 0.06044, 0.75, 0.625, 0.75, 0.6054, 0.77, 0.6048, 0.7696, 0.625, 0.75, 0.6054, 0.75, 0.5864, 0.7701, 0.5852, 0.77, 0.6048, 0.75, 0.5864, 0.75, 0.5682, 0.7701, 0.5674, 0.7701, 0.5852, 0.75, 0.5682, 0.75, 0.5515, 0.77, 0.5515, 0.7701, 0.5674, 0.75, 0.5515, 0.75, 0.5, 0.7699, 0.5, 0.77, 0.5515, 0.7696, 0.625, 0.77, 0.6048, 0.7896, 0.6047, 0.7886, 0.625, 0.77, 0.6048, 0.7701, 0.5852, 0.7897, 0.5851, 0.7896, 0.6047, 0.7701, 0.5852, 0.7701, 0.5674, 0.7891, 0.5679, 0.7897, 0.5851, 0.7701, 0.5674, 0.77, 0.5515, 0.7884, 0.5533, 0.7891, 0.5679, 0.77, 0.5515, 0.7699, 0.5, 0.7881, 0.5, 0.7884, 0.5533, 0.7886, 0.625, 0.7896, 0.6047, 0.8076, 0.6048, 0.8068, 0.625, 0.7896, 0.6047, 0.7897, 0.5851, 0.807, 0.5857, 0.8076, 0.6048, 0.7897, 0.5851, 0.7891, 0.5679, 0.8055, 0.5695, 0.807, 0.5857, 0.7891, 0.5679, 0.7884, 0.5533, 0.8039, 0.5561, 0.8055, 0.5695, 0.7884, 0.5533, 0.7881, 0.5, 0.8031, 0.5, 0.8039, 0.5561, 0.8068, 0.625, 0.8076, 0.6048, 0.8235, 0.6049, 0.8235, 0.625, 0.8076, 0.6048, 0.807, 0.5857, 0.8218, 0.5865, 0.8235, 0.6049, 0.807, 0.5857, 0.8055, 0.5695, 0.8189, 0.5711, 0.8218, 0.5865, 0.8055, 0.5695, 0.8039, 0.5561, 0.8161, 0.5589, 0.8189, 0.5711, 0.8039, 0.5561, 0.8031, 0.5, 0.8146, 0.5, 0.8161, 0.5589, 0.8235, 0.625, 0.8235, 0.6049, 0.875, 0.6051, 0.875, 0.625, 0.8235, 0.6049, 0.8218, 0.5865, 0.875, 0.5869, 0.875, 0.6051, 0.8218, 0.5865, 0.8189, 0.5711, 0.875, 0.5719, 0.875, 0.5869, 0.8189, 0.5711, 0.8161, 0.5589, 0.875, 0.5604, 0.875, 0.5719, 0.8161, 0.5589, 0.8146, 0.5, 0.8222, 0.5, 0.875, 0.5604, 0.5, 0.375, 0.5, 0.3554, 0.52, 0.3548, 0.5196, 0.375, 0.5, 0.3554, 0.5, 0.3364, 0.5201, 0.3352, 0.52, 0.3548, 0.5, 0.3364, 0.5, 0.3182, 0.5201, 0.3174, 0.5201, 0.3352, 0.5, 0.3182, 0.5, 0.3015, 0.52, 0.3015, 0.5201, 0.3174, 0.5, 0.3015, 0.5, 0.25, 0.5199, 0.25, 0.52, 0.3015, 0.5196, 0.375, 0.52, 0.3548, 0.5396, 0.3547, 0.5386, 0.375, 0.52, 0.3548, 0.5201, 0.3352, 0.5397, 0.3351, 0.5396, 0.3547, 0.5201, 0.3352, 0.5201, 0.3174, 0.5391, 0.3179, 0.5397, 0.3351, 0.5201, 0.3174, 0.52, 0.3015, 0.5384, 0.3033, 0.5391, 0.3179, 0.52, 0.3015, 0.5199, 0.25, 0.5381, 0.25, 0.5384, 0.3033, 0.5386, 0.375, 0.5396, 0.3547, 0.5576, 0.3548, 0.5568, 0.375, 0.5396, 0.3547, 0.5397, 0.3351, 0.557, 0.3357, 0.5576, 0.3548, 0.5397, 0.3351, 0.5391, 0.3179, 0.5555, 0.3195, 0.557, 0.3357, 0.5391, 0.3179, 0.5384, 0.3033, 0.5539, 0.3061, 0.5555, 0.3195, 0.5384, 0.3033, 0.5381, 0.25, 0.5531, 0.25, 0.5539, 0.3061, 0.5568, 0.375, 0.5576, 0.3548, 0.5735, 0.3549, 0.5735, 0.375, 0.5576, 0.3548, 0.557, 0.3357, 0.5718, 0.3365, 0.5735, 0.3549, 0.557, 0.3357, 0.5555, 0.3195, 0.5689, 0.3211, 0.5718, 0.3365, 0.5555, 0.3195, 0.5539, 0.3061, 0.5661, 0.3089, 0.5689, 0.3211, 0.5539, 0.3061, 0.5531, 0.25, 0.5646, 0.25, 0.5661, 0.3089, 0.5735, 0.375, 0.5735, 0.3549, 0.625, 0.3551, 0.625, 0.375, 0.5735, 0.3549, 0.5718, 0.3365, 0.625, 0.3369, 0.625, 0.3551, 0.5718, 0.3365, 0.5689, 0.3211, 0.625, 0.3219, 0.625, 0.3369, 0.5689, 0.3211, 0.5661, 0.3089, 0.625, 0.3104, 0.625, 0.3219, 0.5661, 0.3089, 0.5646, 0.25, 0.5986, 0.2236, 0.625, 0.3104, 0.5, 0.125, 0.5196, 0.125, 0.5202, 0.145, 0.5, 0.1446, 0.5196, 0.125, 0.5386, 0.125, 0.5398, 0.1451, 0.5202, 0.145, 0.5386, 0.125, 0.5568, 0.125, 0.5576, 0.1451, 0.5398, 0.1451, 0.5568, 0.125, 0.5735, 0.125, 0.5735, 0.145, 0.5576, 0.1451, 0.5735, 0.125, 0.625, 0.125, 0.625, 0.1449, 0.5735, 0.145, 0.5, 0.1446, 0.5202, 0.145, 0.5203, 0.1646, 0.5, 0.1636, 0.5202, 0.145, 0.5398, 0.1451, 0.5399, 0.1647, 0.5203, 0.1646, 0.5398, 0.1451, 0.5576, 0.1451, 0.5571, 0.1641, 0.5399, 0.1647, 0.5576, 0.1451, 0.5735, 0.145, 0.5717, 0.1634, 0.5571, 0.1641, 0.5735, 0.145, 0.625, 0.1449, 0.625, 0.1631, 0.5717, 0.1634, 0.5, 0.1636, 0.5203, 0.1646, 0.5202, 0.1826, 0.5, 0.1818, 0.5203, 0.1646, 0.5399, 0.1647, 0.5393, 0.182, 0.5202, 0.1826, 0.5399, 0.1647, 0.5571, 0.1641, 0.5555, 0.1805, 0.5393, 0.182, 0.5571, 0.1641, 0.5717, 0.1634, 0.5689, 0.1789, 0.5555, 0.1805, 0.5717, 0.1634, 0.625, 0.1631, 0.625, 0.1781, 0.5689, 0.1789, 0.5, 0.1818, 0.5202, 0.1826, 0.5201, 0.1985, 0.5, 0.1985, 0.5202, 0.1826, 0.5393, 0.182, 0.5385, 0.1968, 0.5201, 0.1985, 0.5393, 0.182, 0.5555, 0.1805, 0.5539, 0.1939, 0.5385, 0.1968, 0.5555, 0.1805, 0.5689, 0.1789, 0.5661, 0.1911, 0.5539, 0.1939, 0.5689, 0.1789, 0.625, 0.1781, 0.625, 0.1896, 0.5661, 0.1911, 0.5, 0.1985, 0.5201, 0.1985, 0.5199, 0.25, 0.5, 0.25, 0.5201, 0.1985, 0.5385, 0.1968, 0.5381, 0.25, 0.5199, 0.25, 0.5385, 0.1968, 0.5539, 0.1939, 0.5531, 0.25, 0.5381, 0.25, 0.5539, 0.1939, 0.5661, 0.1911, 0.5646, 0.25, 0.5531, 0.25, 0.5661, 0.1911, 0.625, 0.1896, 0.5986, 0.2236, 0.5646, 0.25, 0.75, 0.625, 0.75, 0.6446, 0.73, 0.6452, 0.7304, 0.625, 0.75, 0.6446, 0.75, 0.6636, 0.7299, 0.6648, 0.73, 0.6452, 0.75, 0.6636, 0.75, 0.6818, 0.7299, 0.6826, 0.7299, 0.6648, 0.75, 0.6818, 0.75, 0.6985, 0.73, 0.6985, 0.7299, 0.6826, 0.75, 0.6985, 0.6874, 0.8126, 0.6775, 0.8026, 0.73, 0.6985, 0.7304, 0.625, 0.73, 0.6452, 0.7104, 0.6453, 0.7114, 0.625, 0.73, 0.6452, 0.7299, 0.6648, 0.7103, 0.6649, 0.7104, 0.6453, 0.7299, 0.6648, 0.7299, 0.6826, 0.7109, 0.6821, 0.7103, 0.6649, 0.7299, 0.6826, 0.73, 0.6985, 0.7116, 0.6967, 0.7109, 0.6821, 0.73, 0.6985, 0.6775, 0.8026, 0.6685, 0.7935, 0.7116, 0.6967, 0.7114, 0.625, 0.7104, 0.6453, 0.6924, 0.6452, 0.6932, 0.625, 0.7104, 0.6453, 0.7103, 0.6649, 0.693, 0.6643, 0.6924, 0.6452, 0.7103, 0.6649, 0.7109, 0.6821, 0.6945, 0.6805, 0.693, 0.6643, 0.7109, 0.6821, 0.7116, 0.6967, 0.6961, 0.6939, 0.6945, 0.6805, 0.7116, 0.6967, 0.6685, 0.7935, 0.661, 0.7859, 0.6961, 0.6939, 0.6932, 0.625, 0.6924, 0.6452, 0.6765, 0.6451, 0.6765, 0.625, 0.6924, 0.6452, 0.693, 0.6643, 0.6782, 0.6635, 0.6765, 0.6451, 0.693, 0.6643, 0.6945, 0.6805, 0.6811, 0.6789, 0.6782, 0.6635, 0.6945, 0.6805, 0.6961, 0.6939, 0.6839, 0.6911, 0.6811, 0.6789, 0.6961, 0.6939, 0.661, 0.7859, 0.6552, 0.7802, 0.6839, 0.6911, 0.6765, 0.625, 0.6765, 0.6451, 0.625, 0.6449, 0.625, 0.625, 0.6765, 0.6451, 0.6782, 0.6635, 0.625, 0.6631, 0.625, 0.6449, 0.6782, 0.6635, 0.6811, 0.6789, 0.625, 0.6781, 0.625, 0.6631, 0.6811, 0.6789, 0.6839, 0.6911, 0.625, 0.6896, 0.625, 0.6781, 0.6839, 0.6911, 0.6552, 0.7802, 0.625, 0.7324, 0.625, 0.6896, 0.5, 0.875, 0.5, 0.8554, 0.52, 0.8548, 0.5196, 0.875, 0.5, 0.8554, 0.5, 0.8364, 0.5201, 0.8352, 0.52, 0.8548, 0.5, 0.8364, 0.5, 0.8182, 0.5201, 0.8174, 0.5201, 0.8352, 0.5, 0.8182, 0.5, 0.8015, 0.52, 0.8015, 0.5201, 0.8174, 0.5, 0.8015, 0.5, 0.75, 0.5199, 0.75, 0.52, 0.8015, 0.5196, 0.875, 0.52, 0.8548, 0.5396, 0.8547, 0.5386, 0.875, 0.52, 0.8548, 0.5201, 0.8352, 0.5397, 0.8351, 0.5396, 0.8547, 0.5201, 0.8352, 0.5201, 0.8174, 0.5391, 0.8179, 0.5397, 0.8351, 0.5201, 0.8174, 0.52, 0.8015, 0.5384, 0.8033, 0.5391, 0.8179, 0.52, 0.8015, 0.5199, 0.75, 0.5381, 0.75, 0.5384, 0.8033, 0.5386, 0.875, 0.5396, 0.8547, 0.5576, 0.8548, 0.5568, 0.875, 0.5396, 0.8547, 0.5397, 0.8351, 0.557, 0.8357, 0.5576, 0.8548, 0.5397, 0.8351, 0.5391, 0.8179, 0.5555, 0.8195, 0.557, 0.8357, 0.5391, 0.8179, 0.5384, 0.8033, 0.5539, 0.8061, 0.5555, 0.8195, 0.5384, 0.8033, 0.5381, 0.75, 0.5531, 0.75, 0.5539, 0.8061, 0.5568, 0.875, 0.5576, 0.8548, 0.5735, 0.8549, 0.5735, 0.875, 0.5576, 0.8548, 0.557, 0.8357, 0.5718, 0.8365, 0.5735, 0.8549, 0.557, 0.8357, 0.5555, 0.8195, 0.5689, 0.8211, 0.5718, 0.8365, 0.5555, 0.8195, 0.5539, 0.8061, 0.5661, 0.8089, 0.5689, 0.8211, 0.5539, 0.8061, 0.5531, 0.75, 0.5646, 0.75, 0.5661, 0.8089, 0.5735, 0.875, 0.5735, 0.8549, 0.6775, 0.8026, 0.6874, 0.8126, 0.5735, 0.8549, 0.5718, 0.8365, 0.6685, 0.7935, 0.6775, 0.8026, 0.5718, 0.8365, 0.5689, 0.8211, 0.661, 0.7859, 0.6685, 0.7935, 0.5689, 0.8211, 0.5661, 0.8089, 0.6552, 0.7802, 0.661, 0.7859, 0.5661, 0.8089, 0.5646, 0.75, 0.625, 0.7324, 0.6552, 0.7802, 0.5, 0.625, 0.5196, 0.625, 0.5202, 0.645, 0.5, 0.6446, 0.5196, 0.625, 0.5386, 0.625, 0.5398, 0.6451, 0.5202, 0.645, 0.5386, 0.625, 0.5568, 0.625, 0.5576, 0.6451, 0.5398, 0.6451, 0.5568, 0.625, 0.5735, 0.625, 0.5735, 0.645, 0.5576, 0.6451, 0.5735, 0.625, 0.625, 0.625, 0.625, 0.6449, 0.5735, 0.645, 0.5, 0.6446, 0.5202, 0.645, 0.5203, 0.6646, 0.5, 0.6636, 0.5202, 0.645, 0.5398, 0.6451, 0.5399, 0.6647, 0.5203, 0.6646, 0.5398, 0.6451, 0.5576, 0.6451, 0.5571, 0.6641, 0.5399, 0.6647, 0.5576, 0.6451, 0.5735, 0.645, 0.5717, 0.6634, 0.5571, 0.6641, 0.5735, 0.645, 0.625, 0.6449, 0.625, 0.6631, 0.5717, 0.6634, 0.5, 0.6636, 0.5203, 0.6646, 0.5202, 0.6826, 0.5, 0.6818, 0.5203, 0.6646, 0.5399, 0.6647, 0.5393, 0.682, 0.5202, 0.6826, 0.5399, 0.6647, 0.5571, 0.6641, 0.5555, 0.6805, 0.5393, 0.682, 0.5571, 0.6641, 0.5717, 0.6634, 0.5689, 0.6789, 0.5555, 0.6805, 0.5717, 0.6634, 0.625, 0.6631, 0.625, 0.6781, 0.5689, 0.6789, 0.5, 0.6818, 0.5202, 0.6826, 0.5201, 0.6985, 0.5, 0.6985, 0.5202, 0.6826, 0.5393, 0.682, 0.5385, 0.6968, 0.5201, 0.6985, 0.5393, 0.682, 0.5555, 0.6805, 0.5539, 0.6939, 0.5385, 0.6968, 0.5555, 0.6805, 0.5689, 0.6789, 0.5661, 0.6911, 0.5539, 0.6939, 0.5689, 0.6789, 0.625, 0.6781, 0.625, 0.6896, 0.5661, 0.6911, 0.5, 0.6985, 0.5201, 0.6985, 0.5199, 0.75, 0.5, 0.75, 0.5201, 0.6985, 0.5385, 0.6968, 0.5381, 0.75, 0.5199, 0.75, 0.5385, 0.6968, 0.5539, 0.6939, 0.5531, 0.75, 0.5381, 0.75, 0.5539, 0.6939, 0.5661, 0.6911, 0.5646, 0.75, 0.5531, 0.75, 0.5661, 0.6911, 0.625, 0.6896, 0.625, 0.7324, 0.5646, 0.75, 0.75, 0.625, 0.7304, 0.625, 0.7298, 0.605, 0.75, 0.6054, 0.7304, 0.625, 0.7114, 0.625, 0.7102, 0.6049, 0.7298, 0.605, 0.7114, 0.625, 0.6932, 0.625, 0.6924, 0.6049, 0.7102, 0.6049, 0.6932, 0.625, 0.6765, 0.625, 0.6765, 0.605, 0.6924, 0.6049, 0.6765, 0.625, 0.625, 0.625, 0.625, 0.6051, 0.6765, 0.605, 0.75, 0.6054, 0.7298, 0.605, 0.7297, 0.5854, 0.75, 0.5864, 0.7298, 0.605, 0.7102, 0.6049, 0.7101, 0.5853, 0.7297, 0.5854, 0.7102, 0.6049, 0.6924, 0.6049, 0.6929, 0.5859, 0.7101, 0.5853, 0.6924, 0.6049, 0.6765, 0.605, 0.6783, 0.5866, 0.6929, 0.5859, 0.6765, 0.605, 0.625, 0.6051, 0.625, 0.5869, 0.6783, 0.5866, 0.75, 0.5864, 0.7297, 0.5854, 0.7298, 0.5674, 0.75, 0.5682, 0.7297, 0.5854, 0.7101, 0.5853, 0.7107, 0.568, 0.7298, 0.5674, 0.7101, 0.5853, 0.6929, 0.5859, 0.6945, 0.5695, 0.7107, 0.568, 0.6929, 0.5859, 0.6783, 0.5866, 0.6811, 0.5711, 0.6945, 0.5695, 0.6783, 0.5866, 0.625, 0.5869, 0.625, 0.5719, 0.6811, 0.5711, 0.75, 0.5682, 0.7298, 0.5674, 0.7299, 0.5515, 0.75, 0.5515, 0.7298, 0.5674, 0.7107, 0.568, 0.7115, 0.5532, 0.7299, 0.5515, 0.7107, 0.568, 0.6945, 0.5695, 0.6961, 0.5561, 0.7115, 0.5532, 0.6945, 0.5695, 0.6811, 0.5711, 0.6839, 0.5589, 0.6961, 0.5561, 0.6811, 0.5711, 0.625, 0.5719, 0.625, 0.5604, 0.6839, 0.5589, 0.75, 0.5515, 0.7299, 0.5515, 0.6776, 0.4475, 0.6876, 0.4376, 0.7299, 0.5515, 0.7115, 0.5532, 0.6685, 0.4565, 0.6776, 0.4475, 0.7115, 0.5532, 0.6961, 0.5561, 0.6609, 0.464, 0.6685, 0.4565, 0.6961, 0.5561, 0.6839, 0.5589, 0.6552, 0.4698, 0.6609, 0.464, 0.6839, 0.5589, 0.625, 0.5604, 0.6074, 0.5, 0.6552, 0.4698, 0.5, 0.625, 0.5, 0.6054, 0.52, 0.6048, 0.5196, 0.625, 0.5, 0.6054, 0.5, 0.5864, 0.5201, 0.5852, 0.52, 0.6048, 0.5, 0.5864, 0.5, 0.5682, 0.5201, 0.5674, 0.5201, 0.5852, 0.5, 0.5682, 0.5, 0.5515, 0.52, 0.5515, 0.5201, 0.5674, 0.5, 0.5515, 0.5, 0.5, 0.5199, 0.5, 0.52, 0.5515, 0.5196, 0.625, 0.52, 0.6048, 0.5396, 0.6047, 0.5386, 0.625, 0.52, 0.6048, 0.5201, 0.5852, 0.5397, 0.5851, 0.5396, 0.6047, 0.5201, 0.5852, 0.5201, 0.5674, 0.5391, 0.5679, 0.5397, 0.5851, 0.5201, 0.5674, 0.52, 0.5515, 0.5384, 0.5533, 0.5391, 0.5679, 0.52, 0.5515, 0.5199, 0.5, 0.5381, 0.5, 0.5384, 0.5533, 0.5386, 0.625, 0.5396, 0.6047, 0.5576, 0.6048, 0.5568, 0.625, 0.5396, 0.6047, 0.5397, 0.5851, 0.557, 0.5857, 0.5576, 0.6048, 0.5397, 0.5851, 0.5391, 0.5679, 0.5555, 0.5695, 0.557, 0.5857, 0.5391, 0.5679, 0.5384, 0.5533, 0.5539, 0.5561, 0.5555, 0.5695, 0.5384, 0.5533, 0.5381, 0.5, 0.5531, 0.5, 0.5539, 0.5561, 0.5568, 0.625, 0.5576, 0.6048, 0.5735, 0.6049, 0.5735, 0.625, 0.5576, 0.6048, 0.557, 0.5857, 0.5718, 0.5865, 0.5735, 0.6049, 0.557, 0.5857, 0.5555, 0.5695, 0.5689, 0.5711, 0.5718, 0.5865, 0.5555, 0.5695, 0.5539, 0.5561, 0.5661, 0.5589, 0.5689, 0.5711, 0.5539, 0.5561, 0.5531, 0.5, 0.5646, 0.5, 0.5661, 0.5589, 0.5735, 0.625, 0.5735, 0.6049, 0.625, 0.6051, 0.625, 0.625, 0.5735, 0.6049, 0.5718, 0.5865, 0.625, 0.5869, 0.625, 0.6051, 0.5718, 0.5865, 0.5689, 0.5711, 0.625, 0.5719, 0.625, 0.5869, 0.5689, 0.5711, 0.5661, 0.5589, 0.625, 0.5604, 0.625, 0.5719, 0.5661, 0.5589, 0.5646, 0.5, 0.6074, 0.5, 0.625, 0.5604, 0.5, 0.375, 0.5196, 0.375, 0.5202, 0.395, 0.5, 0.3946, 0.5196, 0.375, 0.5386, 0.375, 0.5398, 0.3951, 0.5202, 0.395, 0.5386, 0.375, 0.5568, 0.375, 0.5576, 0.3951, 0.5398, 0.3951, 0.5568, 0.375, 0.5735, 0.375, 0.5735, 0.395, 0.5576, 0.3951, 0.5735, 0.375, 0.6876, 0.4376, 0.6776, 0.4475, 0.5735, 0.395, 0.5, 0.3946, 0.5202, 0.395, 0.5203, 0.4146, 0.5, 0.4136, 0.5202, 0.395, 0.5398, 0.3951, 0.5399, 0.4147, 0.5203, 0.4146, 0.5398, 0.3951, 0.5576, 0.3951, 0.5571, 0.4141, 0.5399, 0.4147, 0.5576, 0.3951, 0.5735, 0.395, 0.5717, 0.4134, 0.5571, 0.4141, 0.5735, 0.395, 0.6776, 0.4475, 0.6685, 0.4565, 0.5717, 0.4134, 0.5, 0.4136, 0.5203, 0.4146, 0.5202, 0.4326, 0.5, 0.4318, 0.5203, 0.4146, 0.5399, 0.4147, 0.5393, 0.432, 0.5202, 0.4326, 0.5399, 0.4147, 0.5571, 0.4141, 0.5555, 0.4305, 0.5393, 0.432, 0.5571, 0.4141, 0.5717, 0.4134, 0.5689, 0.4289, 0.5555, 0.4305, 0.5717, 0.4134, 0.6685, 0.4565, 0.6609, 0.464, 0.5689, 0.4289, 0.5, 0.4318, 0.5202, 0.4326, 0.5201, 0.4485, 0.5, 0.4485, 0.5202, 0.4326, 0.5393, 0.432, 0.5385, 0.4468, 0.5201, 0.4485, 0.5393, 0.432, 0.5555, 0.4305, 0.5539, 0.4439, 0.5385, 0.4468, 0.5555, 0.4305, 0.5689, 0.4289, 0.5661, 0.4411, 0.5539, 0.4439, 0.5689, 0.4289, 0.6609, 0.464, 0.6552, 0.4698, 0.5661, 0.4411, 0.5, 0.4485, 0.5201, 0.4485, 0.5199, 0.5, 0.5, 0.5, 0.5201, 0.4485, 0.5385, 0.4468, 0.5381, 0.5, 0.5199, 0.5, 0.5385, 0.4468, 0.5539, 0.4439, 0.5531, 0.5, 0.5381, 0.5, 0.5539, 0.4439, 0.5661, 0.4411, 0.5646, 0.5, 0.5531, 0.5, 0.5661, 0.4411, 0.6552, 0.4698, 0.6074, 0.5, 0.5646, 0.5])
me_cube_004.update()
me_cube_005 = bpy.data.meshes.new('Cube.005')
me_cube_005.from_pydata([(-0.0002674, -1.0, -1.0), (-1.0, -0.0002674, -1.0), (-0.1567, -0.9877, -1.0), (-0.3092, -0.9511, -1.0), (-0.4541, -0.891, -1.0), (-0.5879, -0.8091, -1.0), (-0.7072, -0.7072, -1.0), (-0.8091, -0.5879, -1.0), (-0.891, -0.4541, -1.0), (-0.9511, -0.3092, -1.0), (-0.9877, -0.1567, -1.0), (-0.0002674, -1.0, 0.0002674), (-0.0002674, -0.0002674, 1.0), (-1.0, -0.0002674, 0.0002674), (-0.0002674, -0.9877, 0.1567), (-0.0002674, -0.9511, 0.3092), (-0.0002674, -0.891, 0.4542), (-0.0002674, -0.8091, 0.5879), (-0.0002674, -0.7072, 0.7072), (-0.1567, -0.9877, 0.0002675), (-0.3092, -0.9511, 0.0002675), (-0.4541, -0.891, 0.0002675), (-0.5879, -0.8091, 0.0002675), (-0.1567, -0.0002675, 0.9877), (-0.3092, -0.0002675, 0.9511), (-0.4541, -0.0002675, 0.891), (-0.5879, -0.0002675, 0.8091), (-0.7072, -0.0002675, 0.7072), (-0.0002674, -0.1567, 0.9877), (-0.0002674, -0.3092, 0.9511), (-0.0002674, -0.4542, 0.891), (-0.0002674, -0.5879, 0.8091), (-0.9877, -0.1567, 0.0002675), (-0.9511, -0.3092, 0.0002675), (-0.891, -0.4542, 0.0002675), (-0.8091, -0.5879, 0.0002675), (-0.7072, -0.7072, 0.0002675), (-0.9877, -0.0002675, 0.1567), (-0.9511, -0.0002675, 0.3092), (-0.891, -0.0002675, 0.4542), (-0.8091, -0.0002675, 0.5879), (-1.0, 0.0002674, -1.0), (-0.0002674, 1.0, -1.0), (-0.9877, 0.1567, -1.0), (-0.9511, 0.3092, -1.0), (-0.891, 0.4541, -1.0), (-0.8091, 0.5879, -1.0), (-0.7072, 0.7072, -1.0), (-0.5879, 0.8091, -1.0), (-0.4541, 0.891, -1.0), (-0.3092, 0.9511, -1.0), (-0.1567, 0.9877, -1.0), (-0.0002674, 0.0002674, 1.0), (-0.0002674, 1.0, 0.0002674), (-1.0, 0.0002674, 0.0002674), (-0.0002674, 0.1567, 0.9877), (-0.0002674, 0.3092, 0.9511), (-0.0002674, 0.4542, 0.891), (-0.0002674, 0.5879, 0.8091), (-0.0002674, 0.7072, 0.7072), (-0.1567, 0.0002675, 0.9877), (-0.3092, 0.0002675, 0.9511), (-0.4541, 0.0002675, 0.891), (-0.5879, 0.0002675, 0.8091), (-0.1567, 0.9877, 0.0002675), (-0.3092, 0.9511, 0.0002675), (-0.4541, 0.891, 0.0002675), (-0.5879, 0.8091, 0.0002675), (-0.7072, 0.7072, 0.0002675), (-0.0002674, 0.9877, 0.1567), (-0.0002674, 0.9511, 0.3092), (-0.0002674, 0.891, 0.4542), (-0.0002674, 0.8091, 0.5879), (-0.9877, 0.0002675, 0.1567), (-0.9511, 0.0002675, 0.3092), (-0.891, 0.0002675, 0.4542), (-0.8091, 0.0002675, 0.5879), (-0.7072, 0.0002675, 0.7072), (-0.9877, 0.1567, 0.0002675), (-0.9511, 0.3092, 0.0002675), (-0.891, 0.4542, 0.0002675), (-0.8091, 0.5879, 0.0002675), (1.0, -0.0002674, -1.0), (0.0002674, -1.0, -1.0), (0.9877, -0.1567, -1.0), (0.9511, -0.3092, -1.0), (0.891, -0.4541, -1.0), (0.8091, -0.5879, -1.0), (0.7072, -0.7072, -1.0), (0.5879, -0.8091, -1.0), (0.4541, -0.891, -1.0), (0.3092, -0.9511, -1.0), (0.1567, -0.9877, -1.0), (0.0002674, -0.0002674, 1.0), (0.0002674, -1.0, 0.0002674), (1.0, -0.0002674, 0.0002674), (0.0002674, -0.1567, 0.9877), (0.0002674, -0.3092, 0.9511), (0.0002674, -0.4542, 0.891), (0.0002674, -0.5879, 0.8091), (0.0002674, -0.7072, 0.7072), (0.1567, -0.0002675, 0.9877), (0.3092, -0.0002675, 0.9511), (0.4541, -0.0002675, 0.891), (0.5879, -0.0002675, 0.8091), (0.1567, -0.9877, 0.0002675), (0.3092, -0.9511, 0.0002675), (0.4541, -0.891, 0.0002675), (0.5879, -0.8091, 0.0002675), (0.7072, -0.7072, 0.0002675), (0.0002674, -0.9877, 0.1567), (0.0002674, -0.9511, 0.3092), (0.0002674, -0.891, 0.4542), (0.0002674, -0.8091, 0.5879), (0.9877, -0.0002675, 0.1567), (0.9511, -0.0002675, 0.3092), (0.891, -0.0002675, 0.4542), (0.8091, -0.0002675, 0.5879), (0.7072, -0.0002675, 0.7072), (0.9877, -0.1567, 0.0002675), (0.9511, -0.3092, 0.0002675), (0.891, -0.4542, 0.0002675), (0.8091, -0.5879, 0.0002675), (0.0002674, 1.0, -1.0), (1.0, 0.0002674, -1.0), (0.1567, 0.9877, -1.0), (0.3092, 0.9511, -1.0), (0.4541, 0.891, -1.0), (0.5879, 0.8091, -1.0), (0.7072, 0.7072, -1.0), (0.8091, 0.5879, -1.0), (0.891, 0.4541, -1.0), (0.9511, 0.3092, -1.0), (0.9877, 0.1567, -1.0), (0.0002674, 0.0002674, 1.0), (1.0, 0.0002674, 0.0002674), (0.0002674, 1.0, 0.0002674), (0.1567, 0.0002674, 0.9877), (0.3092, 0.0002674, 0.9511), (0.4542, 0.0002674, 0.891), (0.5879, 0.0002674, 0.8091), (0.7072, 0.0002674, 0.7072), (0.0002675, 0.1567, 0.9877), (0.0002675, 0.3092, 0.9511), (0.0002675, 0.4541, 0.891), (0.0002675, 0.5879, 0.8091), (0.9877, 0.1567, 0.0002675), (0.9511, 0.3092, 0.0002675), (0.891, 0.4541, 0.0002675), (0.8091, 0.5879, 0.0002675), (0.7072, 0.7072, 0.0002675), (0.9877, 0.0002674, 0.1567), (0.9511, 0.0002674, 0.3092), (0.891, 0.0002674, 0.4542), (0.8091, 0.0002674, 0.5879), (0.0002675, 0.9877, 0.1567), (0.0002675, 0.9511, 0.3092), (0.0002675, 0.891, 0.4542), (0.0002675, 0.8091, 0.5879), (0.0002675, 0.7072, 0.7072), (0.1567, 0.9877, 0.0002675), (0.3092, 0.9511, 0.0002675), (0.4542, 0.891, 0.0002675), (0.5879, 0.8091, 0.0002675)], [], [(0, 11, 19, 2), (2, 19, 20, 3), (3, 20, 21, 4), (4, 21, 22, 5), (5, 22, 36, 6), (6, 36, 35, 7), (7, 35, 34, 8), (8, 34, 33, 9), (9, 33, 32, 10), (10, 32, 13, 1), (12, 52, 60, 23), (23, 60, 61, 24), (24, 61, 62, 25), (25, 62, 63, 26), (26, 63, 77, 27), (27, 77, 76, 40), (40, 76, 75, 39), (39, 75, 74, 38), (38, 74, 73, 37), (37, 73, 54, 13), (53, 42, 51, 64), (64, 51, 50, 65), (65, 50, 49, 66), (66, 49, 48, 67), (67, 48, 47, 68), (68, 47, 46, 81), (81, 46, 45, 80), (80, 45, 44, 79), (79, 44, 43, 78), (78, 43, 41, 54), (52, 134, 142, 55), (55, 142, 143, 56), (56, 143, 144, 57), (57, 144, 145, 58), (58, 145, 159, 59), (59, 159, 158, 72), (72, 158, 157, 71), (71, 157, 156, 70), (70, 156, 155, 69), (69, 155, 136, 53), (135, 124, 133, 146), (146, 133, 132, 147), (147, 132, 131, 148), (148, 131, 130, 149), (149, 130, 129, 150), (150, 129, 128, 163), (163, 128, 127, 162), (162, 127, 126, 161), (161, 126, 125, 160), (160, 125, 123, 136), (134, 93, 101, 137), (137, 101, 102, 138), (138, 102, 103, 139), (139, 103, 104, 140), (140, 104, 118, 141), (141, 118, 117, 154), (154, 117, 116, 153), (153, 116, 115, 152), (152, 115, 114, 151), (151, 114, 95, 135), (94, 83, 92, 105), (105, 92, 91, 106), (106, 91, 90, 107), (107, 90, 89, 108), (108, 89, 88, 109), (109, 88, 87, 122), (122, 87, 86, 121), (121, 86, 85, 120), (120, 85, 84, 119), (119, 84, 82, 95), (93, 12, 28, 96), (96, 28, 29, 97), (97, 29, 30, 98), (98, 30, 31, 99), (99, 31, 18, 100), (100, 18, 17, 113), (113, 17, 16, 112), (112, 16, 15, 111), (111, 15, 14, 110), (110, 14, 11, 94), (41, 43, 44, 45, 46, 47, 48, 49, 50, 51, 42, 123, 125, 126, 127, 128, 129, 130, 131, 132, 133, 124, 82, 84, 85, 86, 87, 88, 89, 90, 91, 92, 83, 0, 2, 3, 4, 5, 6, 7, 8, 9, 10, 1), (1, 13, 54, 41), (83, 94, 11, 0), (134, 52, 12, 93), (42, 53, 136, 123), (124, 135, 95, 82)])
_uv = me_cube_005.uv_layers.new(name='UVMap')
_uv.uv.foreach_set('vector', [0.375, 0.875, 0.5, 0.875, 0.5, 0.8946, 0.375, 0.8946, 0.375, 0.8946, 0.5, 0.8946, 0.5, 0.9136, 0.375, 0.9137, 0.375, 0.9137, 0.5, 0.9136, 0.5, 0.9318, 0.375, 0.9318, 0.375, 0.9318, 0.5, 0.9318, 0.5, 0.9485, 0.375, 0.9485, 0.375, 0.9485, 0.5, 0.9485, 0.5, 1.0, 0.375, 1.0, 0.375, 0.0, 0.5, 0.0, 0.5, 0.05151, 0.375, 0.05151, 0.375, 0.05151, 0.5, 0.05151, 0.5, 0.06823, 0.375, 0.06823, 0.375, 0.06823, 0.5, 0.06823, 0.5, 0.08635, 0.375, 0.08635, 0.375, 0.08635, 0.5, 0.08635, 0.5, 0.1054, 0.375, 0.1054, 0.375, 0.1054, 0.5, 0.1054, 0.5, 0.125, 0.375, 0.125, 0.75, 0.625, 0.75, 0.625, 0.7696, 0.625, 0.7696, 0.625, 0.7696, 0.625, 0.7696, 0.625, 0.7886, 0.625, 0.7886, 0.625, 0.7886, 0.625, 0.7886, 0.625, 0.8068, 0.625, 0.8068, 0.625, 0.8068, 0.625, 0.8068, 0.625, 0.8235, 0.625, 0.8235, 0.625, 0.8235, 0.625, 0.8235, 0.625, 0.875, 0.625, 0.875, 0.625, 0.625, 0.125, 0.625, 0.125, 0.5735, 0.125, 0.5735, 0.125, 0.5735, 0.125, 0.5735, 0.125, 0.5568, 0.125, 0.5568, 0.125, 0.5568, 0.125, 0.5568, 0.125, 0.5386, 0.125, 0.5386, 0.125, 0.5386, 0.125, 0.5386, 0.125, 0.5196, 0.125, 0.5196, 0.125, 0.5196, 0.125, 0.5196, 0.125, 0.5, 0.125, 0.5, 0.125, 0.5, 0.375, 0.375, 0.375, 0.375, 0.3554, 0.5, 0.3554, 0.5, 0.3554, 0.375, 0.3554, 0.375, 0.3363, 0.5, 0.3364, 0.5, 0.3364, 0.375, 0.3363, 0.375, 0.3182, 0.5, 0.3182, 0.5, 0.3182, 0.375, 0.3182, 0.375, 0.3015, 0.5, 0.3015, 0.5, 0.3015, 0.375, 0.3015, 0.375, 0.25, 0.5, 0.25, 0.5, 0.25, 0.375, 0.25, 0.375, 0.1985, 0.5, 0.1985, 0.5, 0.1985, 0.375, 0.1985, 0.375, 0.1818, 0.5, 0.1818, 0.5, 0.1818, 0.375, 0.1818, 0.375, 0.1637, 0.5, 0.1636, 0.5, 0.1636, 0.375, 0.1637, 0.375, 0.1446, 0.5, 0.1446, 0.5, 0.1446, 0.375, 0.1446, 0.375, 0.125, 0.5, 0.125, 0.75, 0.625, 0.75, 0.625, 0.75, 0.6054, 0.75, 0.6054, 0.75, 0.6054, 0.75, 0.6054, 0.75, 0.5864, 0.75, 0.5864, 0.75, 0.5864, 0.75, 0.5864, 0.75, 0.5682, 0.75, 0.5682, 0.75, 0.5682, 0.75, 0.5682, 0.75, 0.5515, 0.75, 0.5515, 0.75, 0.5515, 0.75, 0.5515, 0.6876, 0.4376, 0.75, 0.5, 0.625, 0.375, 0.6876, 0.4376, 0.5735, 0.375, 0.5735, 0.375, 0.5735, 0.375, 0.5735, 0.375, 0.5568, 0.375, 0.5568, 0.375, 0.5568, 0.375, 0.5568, 0.375, 0.5386, 0.375, 0.5386, 0.375, 0.5386, 0.375, 0.5386, 0.375, 0.5196, 0.375, 0.5196, 0.375, 0.5196, 0.375, 0.5196, 0.375, 0.5, 0.375, 0.5, 0.375, 0.5, 0.625, 0.375, 0.625, 0.3736, 0.6054, 0.5, 0.6054, 0.5, 0.6054, 0.3736, 0.6054, 0.3694, 0.5863, 0.5, 0.5864, 0.5, 0.5864, 0.3694, 0.5863, 0.3626, 0.5682, 0.5, 0.5682, 0.5, 0.5682, 0.3626, 0.5682, 0.3533, 0.5515, 0.5, 0.5515, 0.5, 0.5515, 0.3533, 0.5515, 0.3417, 0.5333, 0.5, 0.5, 0.5, 0.5, 0.3417, 0.5333, 0.3282, 0.517, 0.5, 0.4485, 0.5, 0.4485, 0.3282, 0.517, 0.313, 0.5062, 0.5, 0.4318, 0.5, 0.4318, 0.313, 0.5062, 0.2965, 0.4977, 0.5, 0.4136, 0.5, 0.4136, 0.2965, 0.4977, 0.2792, 0.4918, 0.5, 0.3946, 0.5, 0.3946, 0.2792, 0.4918, 0.256, 0.494, 0.5, 0.375, 0.75, 0.625, 0.75, 0.625, 0.7304, 0.625, 0.7304, 0.625, 0.7304, 0.625, 0.7304, 0.625, 0.7114, 0.625, 0.7114, 0.625, 0.7114, 0.625, 0.7114, 0.625, 0.6932, 0.625, 0.6932, 0.625, 0.6932, 0.625, 0.6932, 0.625, 0.6765, 0.625, 0.6765, 0.625, 0.6765, 0.625, 0.6765, 0.625, 0.625, 0.625, 0.625, 0.625, 0.625, 0.625, 0.625, 0.625, 0.5735, 0.625, 0.5735, 0.625, 0.5735, 0.625, 0.5735, 0.625, 0.5568, 0.625, 0.5568, 0.625, 0.5568, 0.625, 0.5568, 0.625, 0.5386, 0.625, 0.5386, 0.625, 0.5386, 0.625, 0.5386, 0.625, 0.5196, 0.625, 0.5196, 0.625, 0.5196, 0.625, 0.5196, 0.625, 0.5, 0.625, 0.5, 0.625, 0.5, 0.875, 0.256, 0.756, 0.2792, 0.7582, 0.5, 0.8554, 0.5, 0.8554, 0.2792, 0.7582, 0.2965, 0.7523, 0.5, 0.8364, 0.5, 0.8364, 0.2965, 0.7523, 0.313, 0.7438, 0.5, 0.8182, 0.5, 0.8182, 0.313, 0.7438, 0.3282, 0.733, 0.5, 0.8015, 0.5, 0.8015, 0.3282, 0.733, 0.3417, 0.7167, 0.5, 0.75, 0.5, 0.75, 0.3417, 0.7167, 0.3533, 0.6985, 0.5, 0.6985, 0.5, 0.6985, 0.3533, 0.6985, 0.3626, 0.6818, 0.5, 0.6818, 0.5, 0.6818, 0.3626, 0.6818, 0.3694, 0.6637, 0.5, 0.6636, 0.5, 0.6636, 0.3694, 0.6637, 0.3736, 0.6446, 0.5, 0.6446, 0.5, 0.6446, 0.3736, 0.6446, 0.375, 0.625, 0.5, 0.625, 0.75, 0.625, 0.75, 0.625, 0.75, 0.6446, 0.75, 0.6446, 0.75, 0.6446, 0.75, 0.6446, 0.75, 0.6636, 0.75, 0.6636, 0.75, 0.6636, 0.75, 0.6636, 0.75, 0.6818, 0.75, 0.6818, 0.75, 0.6818, 0.75, 0.6818, 0.75, 0.6985, 0.75, 0.6985, 0.75, 0.6985, 0.75, 0.6985, 0.75, 0.75, 0.6874, 0.8126, 0.6874, 0.8126, 0.625, 0.875, 0.5735, 0.875, 0.5735, 0.875, 0.5735, 0.875, 0.5735, 0.875, 0.5568, 0.875, 0.5568, 0.875, 0.5568, 0.875, 0.5568, 0.875, 0.5386, 0.875, 0.5386, 0.875, 0.5386, 0.875, 0.5386, 0.875, 0.5196, 0.875, 0.5196, 0.875, 0.5196, 0.875, 0.5196, 0.875, 0.5, 0.875, 0.5, 0.875, 0.125, 0.625, 0.1265, 0.6054, 0.1311, 0.5863, 0.1386, 0.5682, 0.1489, 0.5515, 0.1616, 0.5366, 0.1765, 0.5239, 0.1932, 0.5136, 0.2113, 0.5061, 0.2304, 0.5015, 0.25, 0.5, 0.256, 0.494, 0.2792, 0.4918, 0.2965, 0.4977, 0.313, 0.5062, 0.3282, 0.517, 0.3417, 0.5333, 0.3533, 0.5515, 0.3626, 0.5682, 0.3694, 0.5863, 0.3736, 0.6054, 0.375, 0.625, 0.375, 0.625, 0.3736, 0.6446, 0.3694, 0.6637, 0.3626, 0.6818, 0.3533, 0.6985, 0.3417, 0.7167, 0.3282, 0.733, 0.313, 0.7438, 0.2965, 0.7523, 0.2792, 0.7582, 0.256, 0.756, 0.25, 0.75, 0.2304, 0.7485, 0.2113, 0.7439, 0.1932, 0.7364, 0.1765, 0.7261, 0.1616, 0.7134, 0.1489, 0.6985, 0.1386, 0.6818, 0.1311, 0.6637, 0.1265, 0.6446, 0.125, 0.625, 0.375, 0.125, 0.5, 0.125, 0.5, 0.125, 0.375, 0.125, 0.256, 0.756, 0.5, 0.875, 0.5, 0.875, 0.375, 0.875, 0.75, 0.625, 0.75, 0.625, 0.75, 0.625, 0.75, 0.625, 0.375, 0.375, 0.5, 0.375, 0.5, 0.375, 0.256, 0.494, 0.375, 0.625, 0.5, 0.625, 0.5, 0.625, 0.375, 0.625])
me_cube_005.update()

# ---- objects
ob_cube = bpy.data.objects.new('Cube', me_cube_001)
ob_cube_001 = bpy.data.objects.new('Cube.001', me_cube_004)
ob_cube_002 = bpy.data.objects.new('Cube.002', me_cube_005)

# ---- transforms, parenting, visibility, modifiers, constraints
ob_cube.location = (0.0, 0.0, 0.0)
ob_cube.scale = (4.9, 0.375, 0.1)
ob_cube_001.location = (0.0, 0.0, 0.0)
ob_cube_001.scale = (4.9, 0.375, 0.2)
ob_cube_002.location = (0.0, 0.0, -0.1)
ob_cube_002.scale = (4.9, 0.375, 0.1)

# ---- collection membership
col_collection.objects.link(ob_cube)
col_collection.objects.link(ob_cube_001)
col_collection.objects.link(ob_cube_002)

# ---- scene / render settings (as saved in the file)
scene.frame_start = 1; scene.frame_end = 250; scene.frame_set(1)
scene.render.engine = 'BLENDER_EEVEE_NEXT'
bpy.context.view_layer.update()

# ---- added for rendering (the .blend has no active camera and no usable light): camera, sun
cam_auto = bpy.data.cameras.new('AutoCamera')
cam_auto.lens = 50.0
cam_auto.sensor_width = 36.0
cam_auto.clip_end = 1000.0
ob_auto_camera = bpy.data.objects.new('AutoCamera', cam_auto)
scene.collection.objects.link(ob_auto_camera)
ob_auto_camera.location = (9.10124, -10.9215, 7.28099)
ob_auto_camera.rotation_euler = (1.09748, -7.21219e-08, 0.694738)
scene.camera = ob_auto_camera
light_auto_sun = bpy.data.lights.new('AutoSun', 'SUN')
light_auto_sun.energy = 3.0
light_auto_sun.angle = 0.0523599
ob_auto_sun = bpy.data.objects.new('AutoSun', light_auto_sun)
scene.collection.objects.link(ob_auto_sun)
ob_auto_sun.rotation_euler = (0.872665, 0.174533, 0.523599)
bpy.context.view_layer.update()
